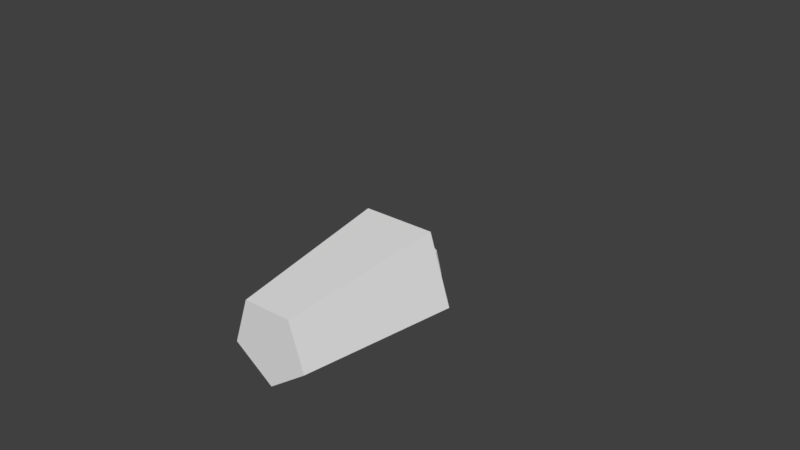 # Source: playerMaleRigged2.blend  (saved by Blender 2.79.0; exported with 4.5.12 LTS)
import bpy
from mathutils import Matrix  # noqa: F401  (used for matrix-valued properties, if any)

bpy.ops.wm.read_factory_settings(use_empty=True)
scene = bpy.context.scene
scene.name = 'Scene'

# ---- collections
col_collection_1 = bpy.data.collections.new('Collection 1'); scene.collection.children.link(col_collection_1)

# ---- materials (node trees are filled in below, after node groups)
mat_modelmaterial = bpy.data.materials.new('ModelMaterial')
mat_modelmaterial.alpha_threshold = 0.0
mat_modelmaterial.use_transparent_shadow = False
mat_modelmaterial.roughness = 0.5

# ---- material node trees

# ---- world
world_world = bpy.data.worlds.new('World'); scene.world = world_world
world_world.color = (0.05088, 0.05088, 0.05088)
world_world.use_sun_shadow = False
world_world.sun_shadow_jitter_overblur = 0.0
world_world.cycles.sampling_method = 'MANUAL'

# ---- meshes
me_icosphere_001 = bpy.data.meshes.new('Icosphere.001')
me_icosphere_001.from_pydata([(6.503, 2.871, 1.773e-07), (-4.98, 4.306, 5.811e-08), (6.503, 0.8871, 2.73), (-4.98, 1.331, 4.095), (6.503, -2.323, 1.687), (-4.98, -3.484, 2.531), (6.503, -2.323, -1.687), (-4.98, -3.484, -2.531), (6.503, 0.8871, -2.73), (-4.98, 1.331, -4.095)], [], [(0, 1, 3, 2), (2, 3, 5, 4), (4, 5, 7, 6), (3, 1, 9, 7, 5), (6, 7, 9, 8), (8, 9, 1, 0), (0, 2, 4, 6, 8)])
_uv = me_icosphere_001.uv_layers.new(name='UVMap')
_uv.uv.foreach_set('vector', [0.3922, 0.9002, 0.4812, 0.9002, 0.4812, 0.9893, 0.3922, 0.9893, 0.3922, 0.9002, 0.4812, 0.9002, 0.4812, 0.9893, 0.3922, 0.9893, 0.3922, 0.9002, 0.4812, 0.9002, 0.4812, 0.9893, 0.3922, 0.9893, 0.4367, 0.9893, 0.479, 0.9585, 0.4629, 0.9087, 0.4105, 0.9087, 0.3944, 0.9585, 0.3922, 0.9002, 0.4812, 0.9002, 0.4812, 0.9893, 0.3922, 0.9893, 0.3922, 0.9002, 0.4812, 0.9002, 0.4812, 0.9893, 0.3922, 0.9893, 0.4367, 0.9893, 0.479, 0.9585, 0.4629, 0.9087, 0.4105, 0.9087, 0.3944, 0.9585])
me_icosphere_001.materials.append(mat_modelmaterial)
me_icosphere_001.use_remesh_preserve_volume = False
me_icosphere_001.use_remesh_preserve_attributes = False
me_icosphere_001.use_mirror_vertex_groups = False
me_icosphere_001.update()
me_icosphere_006 = bpy.data.meshes.new('Icosphere.006')
me_icosphere_006.from_pydata([(0.02154, 0.07041, 0.03615), (5.766, 0.07041, 0.03615), (5.316, -0.3602, -0.5565), (5.316, -0.6263, 0.2625), (5.316, 0.0704, 0.7687), (5.316, 0.7671, 0.2625), (5.316, 0.501, -0.5565), (5.647, -0.3391, 0.1692), (5.647, -0.1827, -0.3122), (5.381, -0.5922, -0.1791), (5.381, 0.0704, -0.6606), (5.647, 0.3235, -0.3122), (5.647, 0.0704, 0.4667), (5.381, -0.3391, 0.5998), (5.647, 0.4799, 0.1692), (5.381, 0.4799, 0.5998), (5.381, 0.733, -0.1791), (4.95, -0.1827, -0.7428), (4.95, 0.3235, -0.7428), (4.95, -0.7486, 0.03615), (4.95, -0.5922, -0.4453), (4.95, -0.1827, 0.8151), (4.95, -0.5922, 0.5176), (4.95, 0.733, 0.5176), (4.95, 0.3235, 0.8151), (4.95, 0.733, -0.4453), (4.95, 0.8894, 0.03615), (0.4785, -0.6263, -0.1902), (0.4785, -0.3602, 0.6288), (0.4785, 0.501, 0.6288), (0.4785, 0.7671, -0.1902), (0.4785, 0.07041, -0.6964), (0.8448, -0.1827, -0.7428), (0.8448, 0.3235, -0.7428), (0.8448, -0.7486, 0.03615), (0.8448, -0.5922, -0.4453), (0.8448, -0.1827, 0.8151), (0.8448, -0.5922, 0.5176), (0.8448, 0.733, 0.5176), (0.8448, 0.3235, 0.8151), (0.8448, 0.733, -0.4453), (0.8448, 0.8894, 0.03615), (0.4142, -0.3391, -0.5275), (0.4142, -0.5922, 0.2515), (0.4142, 0.07041, 0.7329), (0.4142, 0.733, 0.2515), (0.4142, 0.4799, -0.5275), (0.1481, -0.3391, -0.0969), (0.1481, 0.07041, -0.3944), (0.1481, -0.1827, 0.3845), (0.1481, 0.3235, 0.3845), (0.1481, 0.4799, -0.0969), (5.766, 0.07041, 0.03615)], [], [(1, 7, 8), (2, 10, 8), (1, 12, 7), (1, 14, 12), (1, 11, 14), (2, 17, 10), (3, 19, 9), (4, 21, 13), (5, 23, 15), (6, 25, 16), (2, 20, 17), (3, 22, 19), (4, 24, 21), (5, 26, 23), (6, 18, 25), (22, 37, 34, 19), (17, 32, 33, 18), (20, 35, 32, 17), (25, 40, 41, 26), (23, 38, 39, 24), (18, 33, 40, 25), (25, 26, 16), (16, 26, 5), (21, 36, 37, 22), (23, 24, 15), (15, 24, 4), (26, 41, 38, 23), (21, 22, 13), (13, 22, 3), (24, 39, 36, 21), (19, 20, 9), (9, 20, 2), (19, 34, 35, 20), (17, 18, 10), (10, 18, 6), (11, 6, 16), (11, 16, 14), (14, 16, 5), (14, 5, 15), (14, 15, 12), (12, 15, 4), (12, 4, 13), (12, 13, 7), (7, 13, 3), (10, 6, 11), (10, 11, 8), (8, 11, 1), (7, 3, 9), (7, 9, 8), (8, 9, 2), (27, 47, 42), (28, 49, 43), (29, 50, 44), (30, 51, 45), (31, 48, 46), (48, 0, 51), (48, 51, 46), (46, 51, 30), (51, 0, 50), (51, 50, 45), (45, 50, 29), (50, 0, 49), (50, 49, 44), (44, 49, 28), (49, 0, 47), (49, 47, 43), (43, 47, 27), (47, 0, 48), (47, 48, 42), (42, 48, 31), (33, 31, 46), (33, 46, 40), (40, 46, 30), (41, 30, 45), (41, 45, 38), (38, 45, 29), (39, 29, 44), (39, 44, 36), (36, 44, 28), (37, 28, 43), (37, 43, 34), (34, 43, 27), (35, 27, 42), (35, 42, 32), (32, 42, 31), (40, 30, 41), (38, 29, 39), (36, 28, 37), (34, 27, 35), (32, 31, 33)])
_uv = me_icosphere_006.uv_layers.new(name='UVMap')
_uv.uv.foreach_set('vector', [0.04961, 0.6914, 0.04961, 0.6914, 0.04961, 0.6914, 0.04961, 0.6914, 0.04961, 0.6914, 0.04961, 0.6914, 0.04961, 0.6914, 0.04961, 0.6914, 0.04961, 0.6914, 0.04961, 0.6914, 0.04961, 0.6914, 0.04961, 0.6914, 0.04961, 0.6914, 0.04961, 0.6914, 0.04961, 0.6914, 0.04961, 0.6914, 0.04961, 0.6914, 0.04961, 0.6914, 0.04961, 0.6914, 0.04961, 0.6914, 0.04961, 0.6914, 0.04961, 0.6914, 0.04961, 0.6914, 0.04961, 0.6914, 0.04961, 0.6914, 0.04961, 0.6914, 0.04961, 0.6914, 0.04961, 0.6914, 0.04961, 0.6914, 0.04961, 0.6914, 0.04961, 0.6914, 0.04961, 0.6914, 0.04961, 0.6914, 0.04961, 0.6914, 0.04961, 0.6914, 0.04961, 0.6914, 0.04961, 0.6914, 0.04961, 0.6914, 0.04961, 0.6914, 0.04961, 0.6914, 0.04961, 0.6914, 0.04961, 0.6914, 0.04961, 0.6914, 0.04961, 0.6914, 0.04961, 0.6914, 0.04961, 0.6914, 0.04961, 0.6914, 0.04961, 0.6914, 0.04961, 0.6914, 0.04961, 0.6914, 0.04961, 0.6914, 0.04961, 0.6914, 0.04961, 0.6914, 0.04961, 0.6914, 0.04961, 0.6914, 0.04961, 0.6914, 0.04961, 0.6914, 0.04961, 0.6914, 0.04961, 0.6914, 0.04961, 0.6914, 0.04961, 0.6914, 0.04961, 0.6914, 0.04961, 0.6914, 0.04961, 0.6914, 0.04961, 0.6914, 0.04961, 0.6914, 0.04961, 0.6914, 0.04961, 0.6914, 0.04961, 0.6914, 0.04961, 0.6914, 0.04961, 0.6914, 0.04961, 0.6914, 0.04961, 0.6914, 0.04961, 0.6914, 0.04961, 0.6914, 0.04961, 0.6914, 0.04961, 0.6914, 0.04961, 0.6914, 0.04961, 0.6914, 0.04961, 0.6914, 0.04961, 0.6914, 0.04961, 0.6914, 0.04961, 0.6914, 0.04961, 0.6914, 0.04961, 0.6914, 0.04961, 0.6914, 0.04961, 0.6914, 0.04961, 0.6914, 0.04961, 0.6914, 0.04961, 0.6914, 0.04961, 0.6914, 0.04961, 0.6914, 0.04961, 0.6914, 0.04961, 0.6914, 0.04961, 0.6914, 0.04961, 0.6914, 0.04961, 0.6914, 0.04961, 0.6914, 0.04961, 0.6914, 0.04961, 0.6914, 0.04961, 0.6914, 0.04961, 0.6914, 0.04961, 0.6914, 0.04961, 0.6914, 0.04961, 0.6914, 0.04961, 0.6914, 0.04961, 0.6914, 0.04961, 0.6914, 0.04961, 0.6914, 0.04961, 0.6914, 0.04961, 0.6914, 0.04961, 0.6914, 0.04961, 0.6914, 0.04961, 0.6914, 0.04961, 0.6914, 0.04961, 0.6914, 0.04961, 0.6914, 0.04961, 0.6914, 0.04961, 0.6914, 0.04961, 0.6914, 0.04961, 0.6914, 0.04961, 0.6914, 0.04961, 0.6914, 0.04961, 0.6914, 0.04961, 0.6914, 0.04961, 0.6914, 0.04961, 0.6914, 0.04961, 0.6914, 0.04961, 0.6914, 0.04961, 0.6914, 0.04961, 0.6914, 0.04961, 0.6914, 0.04961, 0.6914, 0.04961, 0.6914, 0.04961, 0.6914, 0.04961, 0.6914, 0.04961, 0.6914, 0.04961, 0.6914, 0.04961, 0.6914, 0.04961, 0.6914, 0.04961, 0.6914, 0.04961, 0.6914, 0.04961, 0.6914, 0.04961, 0.6914, 0.04961, 0.6914, 0.04961, 0.6914, 0.04961, 0.6914, 0.04961, 0.6914, 0.04961, 0.6914, 0.04961, 0.6914, 0.04961, 0.6914, 0.04961, 0.6914, 0.04961, 0.6914, 0.04961, 0.6914, 0.04961, 0.6914, 0.04961, 0.6914, 0.04961, 0.6914, 0.04961, 0.6914, 0.04961, 0.6914, 0.04961, 0.6914, 0.04961, 0.6914, 0.04961, 0.6914, 0.04961, 0.6914, 0.04961, 0.6914, 0.04961, 0.6914, 0.04961, 0.6914, 0.04961, 0.6914, 0.04961, 0.6914, 0.04961, 0.6914, 0.04961, 0.6914, 0.04961, 0.6914, 0.04961, 0.6914, 0.04961, 0.6914, 0.04961, 0.6914, 0.04961, 0.6914, 0.04961, 0.6914, 0.04961, 0.6914, 0.04961, 0.6914, 0.04961, 0.6914, 0.04961, 0.6914, 0.04961, 0.6914, 0.04961, 0.6914, 0.04961, 0.6914, 0.04961, 0.6914, 0.04961, 0.6914, 0.04961, 0.6914, 0.04961, 0.6914, 0.04961, 0.6914, 0.04961, 0.6914, 0.04961, 0.6914, 0.04961, 0.6914, 0.04961, 0.6914, 0.04961, 0.6914, 0.04961, 0.6914, 0.04961, 0.6914, 0.04961, 0.6914, 0.04961, 0.6914, 0.04961, 0.6914, 0.04961, 0.6914, 0.04961, 0.6914, 0.04961, 0.6914, 0.04961, 0.6914, 0.04961, 0.6914, 0.04961, 0.6914, 0.04961, 0.6914, 0.04961, 0.6914, 0.04961, 0.6914, 0.04961, 0.6914, 0.04961, 0.6914, 0.04961, 0.6914, 0.04961, 0.6914, 0.04961, 0.6914, 0.04961, 0.6914, 0.04961, 0.6914, 0.04961, 0.6914, 0.04961, 0.6914, 0.04961, 0.6914, 0.04961, 0.6914, 0.04961, 0.6914, 0.04961, 0.6914, 0.04961, 0.6914, 0.04961, 0.6914, 0.04961, 0.6914, 0.04961, 0.6914, 0.04961, 0.6914, 0.04961, 0.6914, 0.04961, 0.6914, 0.04961, 0.6914, 0.04961, 0.6914, 0.04961, 0.6914, 0.04961, 0.6914, 0.04961, 0.6914, 0.04961, 0.6914, 0.04961, 0.6914, 0.04961, 0.6914, 0.04961, 0.6914, 0.04961, 0.6914, 0.04961, 0.6914, 0.04961, 0.6914, 0.04961, 0.6914, 0.04961, 0.6914, 0.04961, 0.6914, 0.04961, 0.6914, 0.04961, 0.6914, 0.04961, 0.6914, 0.04961, 0.6914, 0.04961, 0.6914, 0.04961, 0.6914, 0.04961, 0.6914, 0.04961, 0.6914, 0.04961, 0.6914, 0.04961, 0.6914, 0.04961, 0.6914, 0.04961, 0.6914, 0.04961, 0.6914, 0.04961, 0.6914, 0.04961, 0.6914, 0.04961, 0.6914, 0.04961, 0.6914, 0.04961, 0.6914, 0.04961, 0.6914, 0.04961, 0.6914, 0.04961, 0.6914, 0.04961, 0.6914, 0.04961, 0.6914, 0.04961, 0.6914, 0.04961, 0.6914, 0.04961, 0.6914, 0.04961, 0.6914, 0.04961, 0.6914, 0.04961, 0.6914, 0.04961, 0.6914, 0.04961, 0.6914, 0.04961, 0.6914, 0.04961, 0.6914, 0.04961, 0.6914, 0.04961, 0.6914, 0.04961, 0.6914, 0.04961, 0.6914, 0.04961, 0.6914])
me_icosphere_006.materials.append(mat_modelmaterial)
me_icosphere_006.use_remesh_preserve_volume = False
me_icosphere_006.use_remesh_preserve_attributes = False
me_icosphere_006.use_mirror_vertex_groups = False
me_icosphere_006.update()
me_icosphere_007 = bpy.data.meshes.new('Icosphere.007')
me_icosphere_007.from_pydata([(0.04193, 0.06717, 0.0376), (5.787, 0.06717, 0.0376), (5.334, -0.3634, -0.5551), (5.334, -0.6295, 0.264), (5.334, 0.06717, 0.7702), (5.334, 0.7639, 0.264), (5.334, 0.4978, -0.5551), (5.664, -0.3423, 0.1707), (5.664, -0.1859, -0.3108), (5.398, -0.5954, -0.1777), (5.398, 0.06717, -0.6591), (5.664, 0.3203, -0.3108), (5.664, 0.06717, 0.4682), (5.398, -0.3424, 0.6013), (5.664, 0.4767, 0.1707), (5.398, 0.4767, 0.6013), (5.398, 0.7298, -0.1777), (4.967, -0.1859, -0.7414), (4.967, 0.3203, -0.7414), (4.967, -0.7519, 0.0376), (4.967, -0.5955, -0.4438), (4.967, -0.1859, 0.8166), (4.967, -0.5955, 0.519), (4.967, 0.7298, 0.519), (4.967, 0.3203, 0.8166), (4.967, 0.7298, -0.4438), (4.967, 0.8862, 0.0376), (0.4959, -0.6295, -0.1888), (0.4959, -0.3634, 0.6303), (0.4959, 0.4978, 0.6303), (0.4959, 0.7639, -0.1888), (0.4959, 0.06717, -0.695), (0.8622, -0.1859, -0.7414), (0.8622, 0.3203, -0.7414), (0.8622, -0.7519, 0.0376), (0.8622, -0.5955, -0.4438), (0.8622, -0.1859, 0.8166), (0.8622, -0.5955, 0.519), (0.8622, 0.7298, 0.519), (0.8622, 0.3203, 0.8166), (0.8622, 0.7298, -0.4438), (0.8622, 0.8862, 0.0376), (0.4316, -0.3424, -0.5261), (0.4316, -0.5954, 0.2529), (0.4316, 0.06717, 0.7343), (0.4316, 0.7298, 0.2529), (0.4316, 0.4767, -0.5261), (0.1655, -0.3423, -0.09546), (0.1655, 0.06717, -0.393), (0.1655, -0.1859, 0.386), (0.1655, 0.3203, 0.386), (0.1655, 0.4767, -0.09546)], [], [(1, 7, 8), (2, 10, 8), (1, 12, 7), (1, 14, 12), (1, 11, 14), (2, 17, 10), (3, 19, 9), (4, 21, 13), (5, 23, 15), (6, 25, 16), (2, 20, 17), (3, 22, 19), (4, 24, 21), (5, 26, 23), (6, 18, 25), (22, 37, 34, 19), (17, 32, 33, 18), (20, 35, 32, 17), (25, 40, 41, 26), (23, 38, 39, 24), (18, 33, 40, 25), (25, 26, 16), (16, 26, 5), (21, 36, 37, 22), (23, 24, 15), (15, 24, 4), (26, 41, 38, 23), (21, 22, 13), (13, 22, 3), (24, 39, 36, 21), (19, 20, 9), (9, 20, 2), (19, 34, 35, 20), (17, 18, 10), (10, 18, 6), (11, 6, 16), (11, 16, 14), (14, 16, 5), (14, 5, 15), (14, 15, 12), (12, 15, 4), (12, 4, 13), (12, 13, 7), (7, 13, 3), (10, 6, 11), (10, 11, 8), (8, 11, 1), (7, 3, 9), (7, 9, 8), (8, 9, 2), (27, 47, 42), (28, 49, 43), (29, 50, 44), (30, 51, 45), (31, 48, 46), (48, 0, 51), (48, 51, 46), (46, 51, 30), (51, 0, 50), (51, 50, 45), (45, 50, 29), (50, 0, 49), (50, 49, 44), (44, 49, 28), (49, 0, 47), (49, 47, 43), (43, 47, 27), (47, 0, 48), (47, 48, 42), (42, 48, 31), (33, 31, 46), (33, 46, 40), (40, 46, 30), (41, 30, 45), (41, 45, 38), (38, 45, 29), (39, 29, 44), (39, 44, 36), (36, 44, 28), (37, 28, 43), (37, 43, 34), (34, 43, 27), (35, 27, 42), (35, 42, 32), (32, 42, 31), (40, 30, 41), (38, 29, 39), (36, 28, 37), (34, 27, 35), (32, 31, 33)])
_uv = me_icosphere_007.uv_layers.new(name='UVMap')
_uv.uv.foreach_set('vector', [0.05271, 0.7193, 0.05271, 0.7193, 0.05271, 0.7193, 0.05271, 0.7193, 0.05271, 0.7193, 0.05271, 0.7193, 0.05271, 0.7193, 0.05271, 0.7193, 0.05271, 0.7193, 0.05271, 0.7193, 0.05271, 0.7193, 0.05271, 0.7193, 0.05271, 0.7193, 0.05271, 0.7193, 0.05271, 0.7193, 0.05271, 0.7193, 0.05271, 0.7193, 0.05271, 0.7193, 0.05271, 0.7193, 0.05271, 0.7193, 0.05271, 0.7193, 0.05271, 0.7193, 0.05271, 0.7193, 0.05271, 0.7193, 0.05271, 0.7193, 0.05271, 0.7193, 0.05271, 0.7193, 0.05271, 0.7193, 0.05271, 0.7193, 0.05271, 0.7193, 0.05271, 0.7193, 0.05271, 0.7193, 0.05271, 0.7193, 0.05271, 0.7193, 0.05271, 0.7193, 0.05271, 0.7193, 0.05271, 0.7193, 0.05271, 0.7193, 0.05271, 0.7193, 0.05271, 0.7193, 0.05271, 0.7193, 0.05271, 0.7193, 0.05271, 0.7193, 0.05271, 0.7193, 0.05271, 0.7193, 0.05271, 0.7193, 0.05271, 0.7193, 0.05271, 0.7193, 0.05271, 0.7193, 0.05271, 0.7193, 0.05271, 0.7193, 0.05271, 0.7193, 0.05271, 0.7193, 0.05271, 0.7193, 0.05271, 0.7193, 0.05271, 0.7193, 0.05271, 0.7193, 0.05271, 0.7193, 0.05271, 0.7193, 0.05271, 0.7193, 0.05271, 0.7193, 0.05271, 0.7193, 0.05271, 0.7193, 0.05271, 0.7193, 0.05271, 0.7193, 0.05271, 0.7193, 0.05271, 0.7193, 0.05271, 0.7193, 0.05271, 0.7193, 0.05271, 0.7193, 0.05271, 0.7193, 0.05271, 0.7193, 0.05271, 0.7193, 0.05271, 0.7193, 0.05271, 0.7193, 0.05271, 0.7193, 0.05271, 0.7193, 0.05271, 0.7193, 0.05271, 0.7193, 0.05271, 0.7193, 0.05271, 0.7193, 0.05271, 0.7193, 0.05271, 0.7193, 0.05271, 0.7193, 0.05271, 0.7193, 0.05271, 0.7193, 0.05271, 0.7193, 0.05271, 0.7193, 0.05271, 0.7193, 0.05271, 0.7193, 0.05271, 0.7193, 0.05271, 0.7193, 0.05271, 0.7193, 0.05271, 0.7193, 0.05271, 0.7193, 0.05271, 0.7193, 0.05271, 0.7193, 0.05271, 0.7193, 0.05271, 0.7193, 0.05271, 0.7193, 0.05271, 0.7193, 0.05271, 0.7193, 0.05271, 0.7193, 0.05271, 0.7193, 0.05271, 0.7193, 0.05271, 0.7193, 0.05271, 0.7193, 0.05271, 0.7193, 0.05271, 0.7193, 0.05271, 0.7193, 0.05271, 0.7193, 0.05271, 0.7193, 0.05271, 0.7193, 0.05271, 0.7193, 0.05271, 0.7193, 0.05271, 0.7193, 0.05271, 0.7193, 0.05271, 0.7193, 0.05271, 0.7193, 0.05271, 0.7193, 0.05271, 0.7193, 0.05271, 0.7193, 0.05271, 0.7193, 0.05271, 0.7193, 0.05271, 0.7193, 0.05271, 0.7193, 0.05271, 0.7193, 0.05271, 0.7193, 0.05271, 0.7193, 0.05271, 0.7193, 0.05271, 0.7193, 0.05271, 0.7193, 0.05271, 0.7193, 0.05271, 0.7193, 0.05271, 0.7193, 0.05271, 0.7193, 0.05271, 0.7193, 0.05271, 0.7193, 0.05271, 0.7193, 0.05271, 0.7193, 0.05271, 0.7193, 0.05271, 0.7193, 0.05271, 0.7193, 0.05271, 0.7193, 0.05271, 0.7193, 0.05271, 0.7193, 0.05271, 0.7193, 0.05271, 0.7193, 0.05271, 0.7193, 0.05271, 0.7193, 0.05271, 0.7193, 0.05271, 0.7193, 0.05271, 0.7193, 0.05271, 0.7193, 0.05271, 0.7193, 0.05271, 0.7193, 0.05271, 0.7193, 0.05271, 0.7193, 0.05271, 0.7193, 0.05271, 0.7193, 0.05271, 0.7193, 0.05271, 0.7193, 0.05271, 0.7193, 0.05271, 0.7193, 0.05271, 0.7193, 0.05271, 0.7193, 0.05271, 0.7193, 0.05271, 0.7193, 0.05271, 0.7193, 0.05271, 0.7193, 0.05271, 0.7193, 0.05271, 0.7193, 0.05271, 0.7193, 0.05271, 0.7193, 0.05271, 0.7193, 0.05271, 0.7193, 0.05271, 0.7193, 0.05271, 0.7193, 0.05271, 0.7193, 0.05271, 0.7193, 0.05271, 0.7193, 0.05271, 0.7193, 0.05271, 0.7193, 0.05271, 0.7193, 0.05271, 0.7193, 0.05271, 0.7193, 0.05271, 0.7193, 0.05271, 0.7193, 0.05271, 0.7193, 0.05271, 0.7193, 0.05271, 0.7193, 0.05271, 0.7193, 0.05271, 0.7193, 0.05271, 0.7193, 0.05271, 0.7193, 0.05271, 0.7193, 0.05271, 0.7193, 0.05271, 0.7193, 0.05271, 0.7193, 0.05271, 0.7193, 0.05271, 0.7193, 0.05271, 0.7193, 0.05271, 0.7193, 0.05271, 0.7193, 0.05271, 0.7193, 0.05271, 0.7193, 0.05271, 0.7193, 0.05271, 0.7193, 0.05271, 0.7193, 0.05271, 0.7193, 0.05271, 0.7193, 0.05271, 0.7193, 0.05271, 0.7193, 0.05271, 0.7193, 0.05271, 0.7193, 0.05271, 0.7193, 0.05271, 0.7193, 0.05271, 0.7193, 0.05271, 0.7193, 0.05271, 0.7193, 0.05271, 0.7193, 0.05271, 0.7193, 0.05271, 0.7193, 0.05271, 0.7193, 0.05271, 0.7193, 0.05271, 0.7193, 0.05271, 0.7193, 0.05271, 0.7193, 0.05271, 0.7193, 0.05271, 0.7193, 0.05271, 0.7193, 0.05271, 0.7193, 0.05271, 0.7193, 0.05271, 0.7193, 0.05271, 0.7193, 0.05271, 0.7193, 0.05271, 0.7193, 0.05271, 0.7193, 0.05271, 0.7193, 0.05271, 0.7193, 0.05271, 0.7193, 0.05271, 0.7193, 0.05271, 0.7193, 0.05271, 0.7193, 0.05271, 0.7193, 0.05271, 0.7193, 0.05271, 0.7193, 0.05271, 0.7193, 0.05271, 0.7193, 0.05271, 0.7193, 0.05271, 0.7193, 0.05271, 0.7193, 0.05271, 0.7193, 0.05271, 0.7193, 0.05271, 0.7193, 0.05271, 0.7193, 0.05271, 0.7193, 0.05271, 0.7193, 0.05271, 0.7193, 0.05271, 0.7193, 0.05271, 0.7193, 0.05271, 0.7193, 0.05271, 0.7193, 0.05271, 0.7193, 0.05271, 0.7193, 0.05271, 0.7193, 0.05271, 0.7193, 0.05271, 0.7193, 0.05271, 0.7193, 0.05271, 0.7193, 0.05271, 0.7193, 0.05271, 0.7193, 0.05271, 0.7193, 0.05271, 0.7193, 0.05271, 0.7193, 0.05271, 0.7193, 0.05271, 0.7193, 0.05271, 0.7193, 0.05271, 0.7193, 0.05271, 0.7193])
me_icosphere_007.materials.append(mat_modelmaterial)
me_icosphere_007.use_remesh_preserve_volume = False
me_icosphere_007.use_remesh_preserve_attributes = False
me_icosphere_007.use_mirror_vertex_groups = False
me_icosphere_007.update()
me_icosphere_008 = bpy.data.meshes.new('Icosphere.008')
me_icosphere_008.from_pydata([(0.02154, 0.07041, -0.03616), (5.766, 0.07041, -0.03615), (5.316, -0.3602, 0.5565), (5.316, -0.6263, -0.2625), (5.316, 0.0704, -0.7687), (5.316, 0.7671, -0.2625), (5.316, 0.501, 0.5565), (5.647, -0.3391, -0.1692), (5.647, -0.1827, 0.3122), (5.381, -0.5922, 0.1791), (5.381, 0.0704, 0.6606), (5.647, 0.3235, 0.3122), (5.647, 0.0704, -0.4667), (5.381, -0.3391, -0.5998), (5.647, 0.4799, -0.1692), (5.381, 0.4799, -0.5998), (5.381, 0.733, 0.1791), (4.95, -0.1827, 0.7428), (4.95, 0.3235, 0.7428), (4.95, -0.7486, -0.03615), (4.95, -0.5922, 0.4453), (4.95, -0.1827, -0.8151), (4.95, -0.5922, -0.5176), (4.95, 0.733, -0.5176), (4.95, 0.3235, -0.8151), (4.95, 0.733, 0.4453), (4.95, 0.8894, -0.03615), (0.4785, -0.6263, 0.1902), (0.4785, -0.3602, -0.6288), (0.4785, 0.501, -0.6288), (0.4785, 0.7671, 0.1902), (0.4785, 0.07041, 0.6964), (0.8448, -0.1827, 0.7428), (0.8448, 0.3235, 0.7428), (0.8448, -0.7486, -0.03616), (0.8448, -0.5922, 0.4453), (0.8448, -0.1827, -0.8151), (0.8448, -0.5922, -0.5176), (0.8448, 0.733, -0.5176), (0.8448, 0.3235, -0.8151), (0.8448, 0.733, 0.4453), (0.8448, 0.8894, -0.03616), (0.4142, -0.3391, 0.5275), (0.4142, -0.5922, -0.2515), (0.4142, 0.07041, -0.7329), (0.4142, 0.733, -0.2515), (0.4142, 0.4799, 0.5275), (0.1481, -0.3391, 0.0969), (0.1481, 0.07041, 0.3944), (0.1481, -0.1827, -0.3845), (0.1481, 0.3235, -0.3845), (0.1481, 0.4799, 0.0969), (5.766, 0.07041, -0.03616)], [], [(1, 8, 7), (2, 8, 10), (1, 7, 12), (1, 12, 14), (1, 14, 11), (2, 10, 17), (3, 9, 19), (4, 13, 21), (5, 15, 23), (6, 16, 25), (2, 17, 20), (3, 19, 22), (4, 21, 24), (5, 23, 26), (6, 25, 18), (22, 19, 34, 37), (17, 18, 33, 32), (20, 17, 32, 35), (25, 26, 41, 40), (23, 24, 39, 38), (18, 25, 40, 33), (25, 16, 26), (16, 5, 26), (21, 22, 37, 36), (23, 15, 24), (15, 4, 24), (26, 23, 38, 41), (21, 13, 22), (13, 3, 22), (24, 21, 36, 39), (19, 9, 20), (9, 2, 20), (19, 20, 35, 34), (17, 10, 18), (10, 6, 18), (11, 16, 6), (11, 14, 16), (14, 5, 16), (14, 15, 5), (14, 12, 15), (12, 4, 15), (12, 13, 4), (12, 7, 13), (7, 3, 13), (10, 11, 6), (10, 8, 11), (8, 1, 11), (7, 9, 3), (7, 8, 9), (8, 2, 9), (27, 42, 47), (28, 43, 49), (29, 44, 50), (30, 45, 51), (31, 46, 48), (48, 51, 0), (48, 46, 51), (46, 30, 51), (51, 50, 0), (51, 45, 50), (45, 29, 50), (50, 49, 0), (50, 44, 49), (44, 28, 49), (49, 47, 0), (49, 43, 47), (43, 27, 47), (47, 48, 0), (47, 42, 48), (42, 31, 48), (33, 46, 31), (33, 40, 46), (40, 30, 46), (41, 45, 30), (41, 38, 45), (38, 29, 45), (39, 44, 29), (39, 36, 44), (36, 28, 44), (37, 43, 28), (37, 34, 43), (34, 27, 43), (35, 42, 27), (35, 32, 42), (32, 31, 42), (40, 41, 30), (38, 39, 29), (36, 37, 28), (34, 35, 27), (32, 33, 31)])
_uv = me_icosphere_008.uv_layers.new(name='UVMap')
_uv.uv.foreach_set('vector', [0.04961, 0.679, 0.04961, 0.679, 0.04961, 0.679, 0.04961, 0.679, 0.04961, 0.679, 0.04961, 0.679, 0.04961, 0.679, 0.04961, 0.679, 0.04961, 0.679, 0.04961, 0.679, 0.04961, 0.679, 0.04961, 0.679, 0.04961, 0.679, 0.04961, 0.679, 0.04961, 0.679, 0.04961, 0.679, 0.04961, 0.679, 0.04961, 0.679, 0.04961, 0.679, 0.04961, 0.679, 0.04961, 0.679, 0.04961, 0.679, 0.04961, 0.679, 0.04961, 0.679, 0.04961, 0.679, 0.04961, 0.679, 0.04961, 0.679, 0.04961, 0.679, 0.04961, 0.679, 0.04961, 0.679, 0.04961, 0.679, 0.04961, 0.679, 0.04961, 0.679, 0.04961, 0.679, 0.04961, 0.679, 0.04961, 0.679, 0.04961, 0.679, 0.04961, 0.679, 0.04961, 0.679, 0.04961, 0.679, 0.04961, 0.679, 0.04961, 0.679, 0.04961, 0.679, 0.04961, 0.679, 0.04961, 0.679, 0.04961, 0.679, 0.04961, 0.679, 0.04961, 0.679, 0.04961, 0.679, 0.04961, 0.679, 0.04961, 0.679, 0.04961, 0.679, 0.04961, 0.679, 0.04961, 0.679, 0.04961, 0.679, 0.04961, 0.679, 0.04961, 0.679, 0.04961, 0.679, 0.04961, 0.679, 0.04961, 0.679, 0.04961, 0.679, 0.04961, 0.679, 0.04961, 0.679, 0.04961, 0.679, 0.04961, 0.679, 0.04961, 0.679, 0.04961, 0.679, 0.04961, 0.679, 0.04961, 0.679, 0.04961, 0.679, 0.04961, 0.679, 0.04961, 0.679, 0.04961, 0.679, 0.04961, 0.679, 0.04961, 0.679, 0.04961, 0.679, 0.04961, 0.679, 0.04961, 0.679, 0.04961, 0.679, 0.04961, 0.679, 0.04961, 0.679, 0.04961, 0.679, 0.04961, 0.679, 0.04961, 0.679, 0.04961, 0.679, 0.04961, 0.679, 0.04961, 0.679, 0.04961, 0.679, 0.04961, 0.679, 0.04961, 0.679, 0.04961, 0.679, 0.04961, 0.679, 0.04961, 0.679, 0.04961, 0.679, 0.04961, 0.679, 0.04961, 0.679, 0.04961, 0.679, 0.04961, 0.679, 0.04961, 0.679, 0.04961, 0.679, 0.04961, 0.679, 0.04961, 0.679, 0.04961, 0.679, 0.04961, 0.679, 0.04961, 0.679, 0.04961, 0.679, 0.04961, 0.679, 0.04961, 0.679, 0.04961, 0.679, 0.04961, 0.679, 0.04961, 0.679, 0.04961, 0.679, 0.04961, 0.679, 0.04961, 0.679, 0.04961, 0.679, 0.04961, 0.679, 0.04961, 0.679, 0.04961, 0.679, 0.04961, 0.679, 0.04961, 0.679, 0.04961, 0.679, 0.04961, 0.679, 0.04961, 0.679, 0.04961, 0.679, 0.04961, 0.679, 0.04961, 0.679, 0.04961, 0.679, 0.04961, 0.679, 0.04961, 0.679, 0.04961, 0.679, 0.04961, 0.679, 0.04961, 0.679, 0.04961, 0.679, 0.04961, 0.679, 0.04961, 0.679, 0.04961, 0.679, 0.04961, 0.679, 0.04961, 0.679, 0.04961, 0.679, 0.04961, 0.679, 0.04961, 0.679, 0.04961, 0.679, 0.04961, 0.679, 0.04961, 0.679, 0.04961, 0.679, 0.04961, 0.679, 0.04961, 0.679, 0.04961, 0.679, 0.04961, 0.679, 0.04961, 0.679, 0.04961, 0.679, 0.04961, 0.679, 0.04961, 0.679, 0.04961, 0.679, 0.04961, 0.679, 0.04961, 0.679, 0.04961, 0.679, 0.04961, 0.679, 0.04961, 0.679, 0.04961, 0.679, 0.04961, 0.679, 0.04961, 0.679, 0.04961, 0.679, 0.04961, 0.679, 0.04961, 0.679, 0.04961, 0.679, 0.04961, 0.679, 0.04961, 0.679, 0.04961, 0.679, 0.04961, 0.679, 0.04961, 0.679, 0.04961, 0.679, 0.04961, 0.679, 0.04961, 0.679, 0.04961, 0.679, 0.04961, 0.679, 0.04961, 0.679, 0.04961, 0.679, 0.04961, 0.679, 0.04961, 0.679, 0.04961, 0.679, 0.04961, 0.679, 0.04961, 0.679, 0.04961, 0.679, 0.04961, 0.679, 0.04961, 0.679, 0.04961, 0.679, 0.04961, 0.679, 0.04961, 0.679, 0.04961, 0.679, 0.04961, 0.679, 0.04961, 0.679, 0.04961, 0.679, 0.04961, 0.679, 0.04961, 0.679, 0.04961, 0.679, 0.04961, 0.679, 0.04961, 0.679, 0.04961, 0.679, 0.04961, 0.679, 0.04961, 0.679, 0.04961, 0.679, 0.04961, 0.679, 0.04961, 0.679, 0.04961, 0.679, 0.04961, 0.679, 0.04961, 0.679, 0.04961, 0.679, 0.04961, 0.679, 0.04961, 0.679, 0.04961, 0.679, 0.04961, 0.679, 0.04961, 0.679, 0.04961, 0.679, 0.04961, 0.679, 0.04961, 0.679, 0.04961, 0.679, 0.04961, 0.679, 0.04961, 0.679, 0.04961, 0.679, 0.04961, 0.679, 0.04961, 0.679, 0.04961, 0.679, 0.04961, 0.679, 0.04961, 0.679, 0.04961, 0.679, 0.04961, 0.679, 0.04961, 0.679, 0.04961, 0.679, 0.04961, 0.679, 0.04961, 0.679, 0.04961, 0.679, 0.04961, 0.679, 0.04961, 0.679, 0.04961, 0.679, 0.04961, 0.679, 0.04961, 0.679, 0.04961, 0.679, 0.04961, 0.679, 0.04961, 0.679, 0.04961, 0.679, 0.04961, 0.679, 0.04961, 0.679, 0.04961, 0.679, 0.04961, 0.679, 0.04961, 0.679, 0.04961, 0.679, 0.04961, 0.679, 0.04961, 0.679, 0.04961, 0.679, 0.04961, 0.679, 0.04961, 0.679, 0.04961, 0.679, 0.04961, 0.679, 0.04961, 0.679, 0.04961, 0.679, 0.04961, 0.679, 0.04961, 0.679, 0.04961, 0.679, 0.04961, 0.679, 0.04961, 0.679, 0.04961, 0.679, 0.04961, 0.679, 0.04961, 0.679, 0.04961, 0.679, 0.04961, 0.679, 0.04961, 0.679, 0.04961, 0.679, 0.04961, 0.679, 0.04961, 0.679, 0.04961, 0.679, 0.04961, 0.679, 0.04961, 0.679, 0.04961, 0.679, 0.04961, 0.679, 0.04961, 0.679, 0.04961, 0.679, 0.04961, 0.679, 0.04961, 0.679, 0.04961, 0.679])
me_icosphere_008.materials.append(mat_modelmaterial)
me_icosphere_008.use_remesh_preserve_volume = False
me_icosphere_008.use_remesh_preserve_attributes = False
me_icosphere_008.use_mirror_vertex_groups = False
me_icosphere_008.update()
me_icosphere_016 = bpy.data.meshes.new('Icosphere.016')
me_icosphere_016.from_pydata([(0.04195, 0.08476, -0.0376), (5.787, 0.08476, -0.03759), (5.334, -0.3458, 0.5551), (5.334, -0.612, -0.264), (5.334, 0.08476, -0.7702), (5.334, 0.7815, -0.264), (5.334, 0.5153, 0.5551), (5.664, -0.3248, -0.1707), (5.664, -0.1683, 0.3108), (5.398, -0.5779, 0.1777), (5.398, 0.08476, 0.6591), (5.664, 0.3379, 0.3108), (5.664, 0.08476, -0.4682), (5.398, -0.3248, -0.6013), (5.664, 0.4943, -0.1707), (5.398, 0.4943, -0.6013), (5.398, 0.7474, 0.1777), (4.968, -0.1683, 0.7414), (4.968, 0.3379, 0.7414), (4.968, -0.7343, -0.0376), (4.968, -0.5779, 0.4438), (4.968, -0.1683, -0.8166), (4.968, -0.5779, -0.519), (4.968, 0.7474, -0.519), (4.968, 0.3379, -0.8166), (4.968, 0.7474, 0.4438), (4.968, 0.9038, -0.03759), (0.496, -0.612, 0.1888), (0.496, -0.3458, -0.6303), (0.496, 0.5153, -0.6303), (0.496, 0.7815, 0.1888), (0.496, 0.08476, 0.695), (0.8622, -0.1683, 0.7414), (0.8622, 0.3379, 0.7414), (0.8622, -0.7343, -0.0376), (0.8622, -0.5779, 0.4438), (0.8622, -0.1683, -0.8166), (0.8622, -0.5779, -0.519), (0.8622, 0.7474, -0.519), (0.8622, 0.3379, -0.8166), (0.8622, 0.7474, 0.4438), (0.8622, 0.9038, -0.0376), (0.4316, -0.3248, 0.5261), (0.4316, -0.5779, -0.2529), (0.4316, 0.08476, -0.7343), (0.4316, 0.7474, -0.2529), (0.4316, 0.4943, 0.5261), (0.1655, -0.3248, 0.09546), (0.1655, 0.08476, 0.393), (0.1655, -0.1683, -0.386), (0.1655, 0.3379, -0.386), (0.1655, 0.4943, 0.09546)], [], [(1, 8, 7), (2, 8, 10), (1, 7, 12), (1, 12, 14), (1, 14, 11), (2, 10, 17), (3, 9, 19), (4, 13, 21), (5, 15, 23), (6, 16, 25), (2, 17, 20), (3, 19, 22), (4, 21, 24), (5, 23, 26), (6, 25, 18), (22, 19, 34, 37), (17, 18, 33, 32), (20, 17, 32, 35), (25, 26, 41, 40), (23, 24, 39, 38), (18, 25, 40, 33), (25, 16, 26), (16, 5, 26), (21, 22, 37, 36), (23, 15, 24), (15, 4, 24), (26, 23, 38, 41), (21, 13, 22), (13, 3, 22), (24, 21, 36, 39), (19, 9, 20), (9, 2, 20), (19, 20, 35, 34), (17, 10, 18), (10, 6, 18), (11, 16, 6), (11, 14, 16), (14, 5, 16), (14, 15, 5), (14, 12, 15), (12, 4, 15), (12, 13, 4), (12, 7, 13), (7, 3, 13), (10, 11, 6), (10, 8, 11), (8, 1, 11), (7, 9, 3), (7, 8, 9), (8, 2, 9), (27, 42, 47), (28, 43, 49), (29, 44, 50), (30, 45, 51), (31, 46, 48), (48, 51, 0), (48, 46, 51), (46, 30, 51), (51, 50, 0), (51, 45, 50), (45, 29, 50), (50, 49, 0), (50, 44, 49), (44, 28, 49), (49, 47, 0), (49, 43, 47), (43, 27, 47), (47, 48, 0), (47, 42, 48), (42, 31, 48), (33, 46, 31), (33, 40, 46), (40, 30, 46), (41, 45, 30), (41, 38, 45), (38, 29, 45), (39, 44, 29), (39, 36, 44), (36, 28, 44), (37, 43, 28), (37, 34, 43), (34, 27, 43), (35, 42, 27), (35, 32, 42), (32, 31, 42), (40, 41, 30), (38, 39, 29), (36, 37, 28), (34, 35, 27), (32, 33, 31)])
_uv = me_icosphere_016.uv_layers.new(name='UVMap')
_uv.uv.foreach_set('vector', [0.07751, 0.6883, 0.07751, 0.6883, 0.07751, 0.6883, 0.07751, 0.6883, 0.07751, 0.6883, 0.07751, 0.6883, 0.07751, 0.6883, 0.07751, 0.6883, 0.07751, 0.6883, 0.07751, 0.6883, 0.07751, 0.6883, 0.07751, 0.6883, 0.07751, 0.6883, 0.07751, 0.6883, 0.07751, 0.6883, 0.07751, 0.6883, 0.07751, 0.6883, 0.07751, 0.6883, 0.07751, 0.6883, 0.07751, 0.6883, 0.07751, 0.6883, 0.07751, 0.6883, 0.07751, 0.6883, 0.07751, 0.6883, 0.07751, 0.6883, 0.07751, 0.6883, 0.07751, 0.6883, 0.07751, 0.6883, 0.07751, 0.6883, 0.07751, 0.6883, 0.07751, 0.6883, 0.07751, 0.6883, 0.07751, 0.6883, 0.07751, 0.6883, 0.07751, 0.6883, 0.07751, 0.6883, 0.07751, 0.6883, 0.07751, 0.6883, 0.07751, 0.6883, 0.07751, 0.6883, 0.07751, 0.6883, 0.07751, 0.6883, 0.07751, 0.6883, 0.07751, 0.6883, 0.07751, 0.6883, 0.07751, 0.6883, 0.07751, 0.6883, 0.07751, 0.6883, 0.07751, 0.6883, 0.07751, 0.6883, 0.07751, 0.6883, 0.07751, 0.6883, 0.07751, 0.6883, 0.07751, 0.6883, 0.07751, 0.6883, 0.07751, 0.6883, 0.07751, 0.6883, 0.07751, 0.6883, 0.07751, 0.6883, 0.07751, 0.6883, 0.07751, 0.6883, 0.07751, 0.6883, 0.07751, 0.6883, 0.07751, 0.6883, 0.07751, 0.6883, 0.07751, 0.6883, 0.07751, 0.6883, 0.07751, 0.6883, 0.07751, 0.6883, 0.07751, 0.6883, 0.07751, 0.6883, 0.07751, 0.6883, 0.07751, 0.6883, 0.07751, 0.6883, 0.07751, 0.6883, 0.07751, 0.6883, 0.07751, 0.6883, 0.07751, 0.6883, 0.07751, 0.6883, 0.07751, 0.6883, 0.07751, 0.6883, 0.07751, 0.6883, 0.07751, 0.6883, 0.07751, 0.6883, 0.07751, 0.6883, 0.07751, 0.6883, 0.07751, 0.6883, 0.07751, 0.6883, 0.07751, 0.6883, 0.07751, 0.6883, 0.07751, 0.6883, 0.07751, 0.6883, 0.07751, 0.6883, 0.07751, 0.6883, 0.07751, 0.6883, 0.07751, 0.6883, 0.07751, 0.6883, 0.07751, 0.6883, 0.07751, 0.6883, 0.07751, 0.6883, 0.07751, 0.6883, 0.07751, 0.6883, 0.07751, 0.6883, 0.07751, 0.6883, 0.07751, 0.6883, 0.07751, 0.6883, 0.07751, 0.6883, 0.07751, 0.6883, 0.07751, 0.6883, 0.07751, 0.6883, 0.07751, 0.6883, 0.07751, 0.6883, 0.07751, 0.6883, 0.07751, 0.6883, 0.07751, 0.6883, 0.07751, 0.6883, 0.07751, 0.6883, 0.07751, 0.6883, 0.07751, 0.6883, 0.07751, 0.6883, 0.07751, 0.6883, 0.07751, 0.6883, 0.07751, 0.6883, 0.07751, 0.6883, 0.07751, 0.6883, 0.07751, 0.6883, 0.07751, 0.6883, 0.07751, 0.6883, 0.07751, 0.6883, 0.07751, 0.6883, 0.07751, 0.6883, 0.07751, 0.6883, 0.07751, 0.6883, 0.07751, 0.6883, 0.07751, 0.6883, 0.07751, 0.6883, 0.07751, 0.6883, 0.07751, 0.6883, 0.07751, 0.6883, 0.07751, 0.6883, 0.07751, 0.6883, 0.07751, 0.6883, 0.07751, 0.6883, 0.07751, 0.6883, 0.07751, 0.6883, 0.07751, 0.6883, 0.07751, 0.6883, 0.07751, 0.6883, 0.07751, 0.6883, 0.07751, 0.6883, 0.07751, 0.6883, 0.07751, 0.6883, 0.07751, 0.6883, 0.07751, 0.6883, 0.07751, 0.6883, 0.07751, 0.6883, 0.07751, 0.6883, 0.07751, 0.6883, 0.07751, 0.6883, 0.07751, 0.6883, 0.07751, 0.6883, 0.07751, 0.6883, 0.07751, 0.6883, 0.07751, 0.6883, 0.07751, 0.6883, 0.07751, 0.6883, 0.07751, 0.6883, 0.07751, 0.6883, 0.07751, 0.6883, 0.07751, 0.6883, 0.07751, 0.6883, 0.07751, 0.6883, 0.07751, 0.6883, 0.07751, 0.6883, 0.07751, 0.6883, 0.07751, 0.6883, 0.07751, 0.6883, 0.07751, 0.6883, 0.07751, 0.6883, 0.07751, 0.6883, 0.07751, 0.6883, 0.07751, 0.6883, 0.07751, 0.6883, 0.07751, 0.6883, 0.07751, 0.6883, 0.07751, 0.6883, 0.07751, 0.6883, 0.07751, 0.6883, 0.07751, 0.6883, 0.07751, 0.6883, 0.07751, 0.6883, 0.07751, 0.6883, 0.07751, 0.6883, 0.07751, 0.6883, 0.07751, 0.6883, 0.07751, 0.6883, 0.07751, 0.6883, 0.07751, 0.6883, 0.07751, 0.6883, 0.07751, 0.6883, 0.07751, 0.6883, 0.07751, 0.6883, 0.07751, 0.6883, 0.07751, 0.6883, 0.07751, 0.6883, 0.07751, 0.6883, 0.07751, 0.6883, 0.07751, 0.6883, 0.07751, 0.6883, 0.07751, 0.6883, 0.07751, 0.6883, 0.07751, 0.6883, 0.07751, 0.6883, 0.07751, 0.6883, 0.07751, 0.6883, 0.07751, 0.6883, 0.07751, 0.6883, 0.07751, 0.6883, 0.07751, 0.6883, 0.07751, 0.6883, 0.07751, 0.6883, 0.07751, 0.6883, 0.07751, 0.6883, 0.07751, 0.6883, 0.07751, 0.6883, 0.07751, 0.6883, 0.07751, 0.6883, 0.07751, 0.6883, 0.07751, 0.6883, 0.07751, 0.6883, 0.07751, 0.6883, 0.07751, 0.6883, 0.07751, 0.6883, 0.07751, 0.6883, 0.07751, 0.6883, 0.07751, 0.6883, 0.07751, 0.6883, 0.07751, 0.6883, 0.07751, 0.6883, 0.07751, 0.6883, 0.07751, 0.6883, 0.07751, 0.6883, 0.07751, 0.6883, 0.07751, 0.6883, 0.07751, 0.6883, 0.07751, 0.6883, 0.07751, 0.6883, 0.07751, 0.6883, 0.07751, 0.6883, 0.07751, 0.6883, 0.07751, 0.6883, 0.07751, 0.6883, 0.07751, 0.6883, 0.07751, 0.6883, 0.07751, 0.6883, 0.07751, 0.6883, 0.07751, 0.6883, 0.07751, 0.6883, 0.07751, 0.6883, 0.07751, 0.6883, 0.07751, 0.6883, 0.07751, 0.6883, 0.07751, 0.6883, 0.07751, 0.6883, 0.07751, 0.6883, 0.07751, 0.6883, 0.07751, 0.6883, 0.07751, 0.6883, 0.07751, 0.6883, 0.07751, 0.6883, 0.07751, 0.6883, 0.07751, 0.6883, 0.07751, 0.6883, 0.07751, 0.6883, 0.07751, 0.6883, 0.07751, 0.6883, 0.07751, 0.6883, 0.07751, 0.6883, 0.07751, 0.6883, 0.07751, 0.6883])
me_icosphere_016.materials.append(mat_modelmaterial)
me_icosphere_016.use_remesh_preserve_volume = False
me_icosphere_016.use_remesh_preserve_attributes = False
me_icosphere_016.use_mirror_vertex_groups = False
me_icosphere_016.update()
me_icosphere_004 = bpy.data.meshes.new('Icosphere.004')
me_icosphere_004.from_pydata([(0.1874, 0.0704, -5.645), (0.1874, 0.0704, -5.645), (0.1922, 0.0704, -5.645), (-0.4866, -0.3602, -5.188), (0.3324, -0.6263, -5.188), (0.8386, 0.0704, -5.188), (0.3324, 0.7671, -5.188), (-0.4866, 0.501, -5.188), (0.2391, -0.3391, -5.519), (-0.2423, -0.1827, -5.519), (-0.1093, -0.5922, -5.252), (-0.5907, 0.0704, -5.252), (-0.2423, 0.3235, -5.519), (0.5366, 0.0704, -5.519), (0.6697, -0.3391, -5.252), (0.2391, 0.4799, -5.519), (0.6697, 0.4799, -5.252), (-0.1093, 0.733, -5.252), (-0.6729, -0.1827, -4.822), (-0.6729, 0.3235, -4.822), (0.106, -0.7486, -4.822), (-0.3754, -0.5922, -4.822), (0.885, -0.1827, -4.822), (0.5875, -0.5922, -4.822), (0.5875, 0.733, -4.822), (0.885, 0.3235, -4.822), (-0.3754, 0.733, -4.822), (0.106, 0.8894, -4.822), (-0.1203, -0.6263, -0.3503), (0.6987, -0.3602, -0.3503), (0.6987, 0.501, -0.3503), (-0.1203, 0.7671, -0.3503), (-0.6265, 0.0704, -0.3503), (0.106, 0.0704, 0.1025), (-0.6729, -0.1827, -0.7166), (-0.6729, 0.3235, -0.7166), (0.106, -0.7486, -0.7166), (-0.3754, -0.5922, -0.7166), (0.885, -0.1827, -0.7166), (0.5875, -0.5922, -0.7166), (0.5875, 0.733, -0.7166), (0.885, 0.3235, -0.7166), (-0.3754, 0.733, -0.7166), (0.106, 0.8894, -0.7166), (-0.4576, -0.3391, -0.286), (0.3213, -0.5922, -0.286), (0.8028, 0.0704, -0.286), (0.3213, 0.733, -0.286), (-0.4576, 0.4799, -0.286), (-0.02701, -0.3391, -0.01985), (-0.3245, 0.0704, -0.01985), (0.4544, -0.1827, -0.01985), (0.4544, 0.3235, -0.01985), (-0.02701, 0.4799, -0.01985)], [], [(2, 8, 9), (3, 11, 9), (2, 13, 8), (2, 15, 13), (2, 12, 15), (3, 18, 11), (4, 20, 10), (5, 22, 14), (6, 24, 16), (7, 26, 17), (3, 21, 18), (4, 23, 20), (5, 25, 22), (6, 27, 24), (7, 19, 26), (23, 39, 36, 20), (18, 34, 35, 19), (21, 37, 34, 18), (26, 42, 43, 27), (24, 40, 41, 25), (19, 35, 42, 26), (26, 27, 17), (17, 27, 6), (22, 38, 39, 23), (24, 25, 16), (16, 25, 5), (27, 43, 40, 24), (22, 23, 14), (14, 23, 4), (25, 41, 38, 22), (20, 21, 10), (10, 21, 3), (20, 36, 37, 21), (18, 19, 11), (11, 19, 7), (12, 7, 17), (12, 17, 15), (15, 17, 6), (15, 6, 16), (15, 16, 13), (13, 16, 5), (13, 5, 14), (13, 14, 8), (8, 14, 4), (11, 7, 12), (11, 12, 9), (9, 12, 2), (8, 4, 10), (8, 10, 9), (9, 10, 3), (28, 49, 44), (29, 51, 45), (30, 52, 46), (31, 53, 47), (32, 50, 48), (50, 33, 53), (50, 53, 48), (48, 53, 31), (53, 33, 52), (53, 52, 47), (47, 52, 30), (52, 33, 51), (52, 51, 46), (46, 51, 29), (51, 33, 49), (51, 49, 45), (45, 49, 28), (49, 33, 50), (49, 50, 44), (44, 50, 32), (35, 32, 48), (35, 48, 42), (42, 48, 31), (43, 31, 47), (43, 47, 40), (40, 47, 30), (41, 30, 46), (41, 46, 38), (38, 46, 29), (39, 29, 45), (39, 45, 36), (36, 45, 28), (37, 28, 44), (37, 44, 34), (34, 44, 32), (42, 31, 43), (40, 30, 41), (38, 29, 39), (36, 28, 37), (34, 32, 35)])
_uv = me_icosphere_004.uv_layers.new(name='UVMap')
_uv.uv.foreach_set('vector', [0.4124, 0.9487, 0.4124, 0.9487, 0.4124, 0.9487, 0.4124, 0.9487, 0.4124, 0.9487, 0.4124, 0.9487, 0.4124, 0.9487, 0.4124, 0.9487, 0.4124, 0.9487, 0.4124, 0.9487, 0.4124, 0.9487, 0.4124, 0.9487, 0.4124, 0.9487, 0.4124, 0.9487, 0.4124, 0.9487, 0.4124, 0.9487, 0.4124, 0.9487, 0.4124, 0.9487, 0.4124, 0.9487, 0.4124, 0.9487, 0.4124, 0.9487, 0.4124, 0.9487, 0.4124, 0.9487, 0.4124, 0.9487, 0.4124, 0.9487, 0.4124, 0.9487, 0.4124, 0.9487, 0.4124, 0.9487, 0.4124, 0.9487, 0.4124, 0.9487, 0.4124, 0.9487, 0.4124, 0.9487, 0.4124, 0.9487, 0.4124, 0.9487, 0.4124, 0.9487, 0.4124, 0.9487, 0.4124, 0.9487, 0.4124, 0.9487, 0.4124, 0.9487, 0.4124, 0.9487, 0.4124, 0.9487, 0.4124, 0.9487, 0.4124, 0.9487, 0.4124, 0.9487, 0.4124, 0.9487, 0.4124, 0.9487, 0.4124, 0.9487, 0.4124, 0.9487, 0.4124, 0.9487, 0.4124, 0.9487, 0.4124, 0.9487, 0.4124, 0.9487, 0.4124, 0.9487, 0.4124, 0.9487, 0.4124, 0.9487, 0.4124, 0.9487, 0.4124, 0.9487, 0.4124, 0.9487, 0.4124, 0.9487, 0.4124, 0.9487, 0.4124, 0.9487, 0.4124, 0.9487, 0.4124, 0.9487, 0.4124, 0.9487, 0.4124, 0.9487, 0.4124, 0.9487, 0.4124, 0.9487, 0.4124, 0.9487, 0.4124, 0.9487, 0.4124, 0.9487, 0.4124, 0.9487, 0.4124, 0.9487, 0.4124, 0.9487, 0.4124, 0.9487, 0.4124, 0.9487, 0.4124, 0.9487, 0.4124, 0.9487, 0.4124, 0.9487, 0.4124, 0.9487, 0.4124, 0.9487, 0.4124, 0.9487, 0.4124, 0.9487, 0.4124, 0.9487, 0.4124, 0.9487, 0.4124, 0.9487, 0.4124, 0.9487, 0.4124, 0.9487, 0.4124, 0.9487, 0.4124, 0.9487, 0.4124, 0.9487, 0.4124, 0.9487, 0.4124, 0.9487, 0.4124, 0.9487, 0.4124, 0.9487, 0.4124, 0.9487, 0.4124, 0.9487, 0.4124, 0.9487, 0.4124, 0.9487, 0.4124, 0.9487, 0.4124, 0.9487, 0.4124, 0.9487, 0.4124, 0.9487, 0.4124, 0.9487, 0.4124, 0.9487, 0.4124, 0.9487, 0.4124, 0.9487, 0.4124, 0.9487, 0.4124, 0.9487, 0.4124, 0.9487, 0.4124, 0.9487, 0.4124, 0.9487, 0.4124, 0.9487, 0.4124, 0.9487, 0.4124, 0.9487, 0.4124, 0.9487, 0.4124, 0.9487, 0.4124, 0.9487, 0.4124, 0.9487, 0.4124, 0.9487, 0.4124, 0.9487, 0.4124, 0.9487, 0.4124, 0.9487, 0.4124, 0.9487, 0.4124, 0.9487, 0.4124, 0.9487, 0.4124, 0.9487, 0.4124, 0.9487, 0.4124, 0.9487, 0.4124, 0.9487, 0.4124, 0.9487, 0.4124, 0.9487, 0.4124, 0.9487, 0.4124, 0.9487, 0.4124, 0.9487, 0.4124, 0.9487, 0.4124, 0.9487, 0.4124, 0.9487, 0.4124, 0.9487, 0.4124, 0.9487, 0.4124, 0.9487, 0.4124, 0.9487, 0.4124, 0.9487, 0.4124, 0.9487, 0.4124, 0.9487, 0.4124, 0.9487, 0.4124, 0.9487, 0.4124, 0.9487, 0.4124, 0.9487, 0.4124, 0.9487, 0.4124, 0.9487, 0.4124, 0.9487, 0.4124, 0.9487, 0.4124, 0.9487, 0.4124, 0.9487, 0.4124, 0.9487, 0.4124, 0.9487, 0.4124, 0.9487, 0.4124, 0.9487, 0.4124, 0.9487, 0.4124, 0.9487, 0.4124, 0.9487, 0.4124, 0.9487, 0.4124, 0.9487, 0.4124, 0.9487, 0.4124, 0.9487, 0.4124, 0.9487, 0.4124, 0.9487, 0.4124, 0.9487, 0.4124, 0.9487, 0.4124, 0.9487, 0.4124, 0.9487, 0.4124, 0.9487, 0.4124, 0.9487, 0.4124, 0.9487, 0.4124, 0.9487, 0.4124, 0.9487, 0.4124, 0.9487, 0.4124, 0.9487, 0.4124, 0.9487, 0.4124, 0.9487, 0.4124, 0.9487, 0.4124, 0.9487, 0.4124, 0.9487, 0.4124, 0.9487, 0.4124, 0.9487, 0.4124, 0.9487, 0.4124, 0.9487, 0.4124, 0.9487, 0.4124, 0.9487, 0.4124, 0.9487, 0.4124, 0.9487, 0.4124, 0.9487, 0.4124, 0.9487, 0.4124, 0.9487, 0.4124, 0.9487, 0.4124, 0.9487, 0.4124, 0.9487, 0.4124, 0.9487, 0.4124, 0.9487, 0.4124, 0.9487, 0.4124, 0.9487, 0.4124, 0.9487, 0.4124, 0.9487, 0.4124, 0.9487, 0.4124, 0.9487, 0.4124, 0.9487, 0.4124, 0.9487, 0.4124, 0.9487, 0.4124, 0.9487, 0.4124, 0.9487, 0.4124, 0.9487, 0.4124, 0.9487, 0.4124, 0.9487, 0.4124, 0.9487, 0.4124, 0.9487, 0.4124, 0.9487, 0.4124, 0.9487, 0.4124, 0.9487, 0.4124, 0.9487, 0.4124, 0.9487, 0.4124, 0.9487, 0.4124, 0.9487, 0.4124, 0.9487, 0.4124, 0.9487, 0.4124, 0.9487, 0.4124, 0.9487, 0.4124, 0.9487, 0.4124, 0.9487, 0.4124, 0.9487, 0.4124, 0.9487, 0.4124, 0.9487, 0.4124, 0.9487, 0.4124, 0.9487, 0.4124, 0.9487, 0.4124, 0.9487, 0.4124, 0.9487, 0.4124, 0.9487, 0.4124, 0.9487, 0.4124, 0.9487, 0.4124, 0.9487, 0.4124, 0.9487, 0.4124, 0.9487, 0.4124, 0.9487, 0.4124, 0.9487, 0.4124, 0.9487, 0.4124, 0.9487, 0.4124, 0.9487, 0.4124, 0.9487, 0.4124, 0.9487, 0.4124, 0.9487, 0.4124, 0.9487, 0.4124, 0.9487, 0.4124, 0.9487, 0.4124, 0.9487, 0.4124, 0.9487, 0.4124, 0.9487, 0.4124, 0.9487, 0.4124, 0.9487, 0.4124, 0.9487, 0.4124, 0.9487, 0.4124, 0.9487, 0.4124, 0.9487, 0.4124, 0.9487, 0.4124, 0.9487, 0.4124, 0.9487, 0.4124, 0.9487, 0.4124, 0.9487, 0.4124, 0.9487, 0.4124, 0.9487, 0.4124, 0.9487, 0.4124, 0.9487, 0.4124, 0.9487, 0.4124, 0.9487, 0.4124, 0.9487, 0.4124, 0.9487, 0.4124, 0.9487, 0.4124, 0.9487, 0.4124, 0.9487, 0.4124, 0.9487, 0.4124, 0.9487])
me_icosphere_004.materials.append(mat_modelmaterial)
me_icosphere_004.use_remesh_preserve_volume = False
me_icosphere_004.use_remesh_preserve_attributes = False
me_icosphere_004.use_mirror_vertex_groups = False
me_icosphere_004.update()
me_icosphere_005 = bpy.data.meshes.new('Icosphere.005')
me_icosphere_005.from_pydata([(0.04778, 0.0704, 0.03863), (0.04778, 0.0704, -5.709), (-0.5449, -0.3602, -5.256), (0.2741, -0.6263, -5.256), (0.7803, 0.0704, -5.256), (0.2741, 0.7671, -5.256), (-0.5449, 0.501, -5.256), (0.1808, -0.3391, -5.587), (-0.3006, -0.1827, -5.587), (-0.1675, -0.5922, -5.321), (-0.6489, 0.0704, -5.321), (-0.3006, 0.3235, -5.587), (0.4784, 0.0704, -5.587), (0.6114, -0.3391, -5.321), (0.1808, 0.4799, -5.587), (0.6114, 0.4799, -5.321), (-0.1675, 0.733, -5.321), (-0.7312, -0.1827, -4.89), (-0.7312, 0.3235, -4.89), (0.04778, -0.7486, -4.89), (-0.4336, -0.5922, -4.89), (0.8267, -0.1827, -4.89), (0.5292, -0.5922, -4.89), (0.5292, 0.733, -4.89), (0.8267, 0.3235, -4.89), (-0.4336, 0.733, -4.89), (0.04778, 0.8894, -4.89), (-0.1786, -0.6263, -0.4184), (0.6404, -0.3602, -0.4184), (0.6404, 0.501, -0.4184), (-0.1786, 0.7671, -0.4184), (-0.6848, 0.0704, -0.4184), (-0.7312, -0.1827, -0.7847), (-0.7312, 0.3235, -0.7847), (0.04778, -0.7486, -0.7847), (-0.4336, -0.5922, -0.7847), (0.8267, -0.1827, -0.7847), (0.5292, -0.5922, -0.7847), (0.5292, 0.733, -0.7847), (0.8267, 0.3235, -0.7847), (-0.4336, 0.733, -0.7847), (0.04778, 0.8894, -0.7847), (-0.5159, -0.3391, -0.3541), (0.2631, -0.5922, -0.3541), (0.7445, 0.0704, -0.3541), (0.2631, 0.733, -0.3541), (-0.5159, 0.4799, -0.3541), (-0.08528, -0.3391, -0.08794), (-0.3828, 0.0704, -0.08794), (0.3961, -0.1827, -0.08794), (0.3961, 0.3235, -0.08794), (-0.08528, 0.4799, -0.08794)], [], [(1, 7, 8), (2, 10, 8), (1, 12, 7), (1, 14, 12), (1, 11, 14), (2, 17, 10), (3, 19, 9), (4, 21, 13), (5, 23, 15), (6, 25, 16), (2, 20, 17), (3, 22, 19), (4, 24, 21), (5, 26, 23), (6, 18, 25), (22, 37, 34, 19), (17, 32, 33, 18), (20, 35, 32, 17), (25, 40, 41, 26), (23, 38, 39, 24), (18, 33, 40, 25), (25, 26, 16), (16, 26, 5), (21, 36, 37, 22), (23, 24, 15), (15, 24, 4), (26, 41, 38, 23), (21, 22, 13), (13, 22, 3), (24, 39, 36, 21), (19, 20, 9), (9, 20, 2), (19, 34, 35, 20), (17, 18, 10), (10, 18, 6), (11, 6, 16), (11, 16, 14), (14, 16, 5), (14, 5, 15), (14, 15, 12), (12, 15, 4), (12, 4, 13), (12, 13, 7), (7, 13, 3), (10, 6, 11), (10, 11, 8), (8, 11, 1), (7, 3, 9), (7, 9, 8), (8, 9, 2), (27, 47, 42), (28, 49, 43), (29, 50, 44), (30, 51, 45), (31, 48, 46), (48, 0, 51), (48, 51, 46), (46, 51, 30), (51, 0, 50), (51, 50, 45), (45, 50, 29), (50, 0, 49), (50, 49, 44), (44, 49, 28), (49, 0, 47), (49, 47, 43), (43, 47, 27), (47, 0, 48), (47, 48, 42), (42, 48, 31), (33, 31, 46), (33, 46, 40), (40, 46, 30), (41, 30, 45), (41, 45, 38), (38, 45, 29), (39, 29, 44), (39, 44, 36), (36, 44, 28), (37, 28, 43), (37, 43, 34), (34, 43, 27), (35, 27, 42), (35, 42, 32), (32, 42, 31), (40, 30, 41), (38, 29, 39), (36, 28, 37), (34, 27, 35), (32, 31, 33)])
_uv = me_icosphere_005.uv_layers.new(name='UVMap')
_uv.uv.foreach_set('vector', [0.05271, 0.3364, 0.05271, 0.3364, 0.05271, 0.3364, 0.05271, 0.3364, 0.05271, 0.3364, 0.05271, 0.3364, 0.05271, 0.3364, 0.05271, 0.3364, 0.05271, 0.3364, 0.05271, 0.3364, 0.05271, 0.3364, 0.05271, 0.3364, 0.05271, 0.3364, 0.05271, 0.3364, 0.05271, 0.3364, 0.05271, 0.3364, 0.05271, 0.3364, 0.05271, 0.3364, 0.05271, 0.3364, 0.05271, 0.3364, 0.05271, 0.3364, 0.05271, 0.3364, 0.05271, 0.3364, 0.05271, 0.3364, 0.05271, 0.3364, 0.05271, 0.3364, 0.05271, 0.3364, 0.05271, 0.3364, 0.05271, 0.3364, 0.05271, 0.3364, 0.05271, 0.3364, 0.05271, 0.3364, 0.05271, 0.3364, 0.05271, 0.3364, 0.05271, 0.3364, 0.05271, 0.3364, 0.05271, 0.3364, 0.05271, 0.3364, 0.05271, 0.3364, 0.05271, 0.3364, 0.05271, 0.3364, 0.05271, 0.3364, 0.05271, 0.3364, 0.05271, 0.3364, 0.05271, 0.3364, 0.05271, 0.3364, 0.05271, 0.3364, 0.05271, 0.3364, 0.05271, 0.3364, 0.05271, 0.3364, 0.05271, 0.3364, 0.05271, 0.3364, 0.05271, 0.3364, 0.05271, 0.3364, 0.05271, 0.3364, 0.05271, 0.3364, 0.05271, 0.3364, 0.05271, 0.3364, 0.05271, 0.3364, 0.05271, 0.3364, 0.05271, 0.3364, 0.05271, 0.3364, 0.05271, 0.3364, 0.05271, 0.3364, 0.05271, 0.3364, 0.05271, 0.3364, 0.05271, 0.3364, 0.05271, 0.3364, 0.05271, 0.3364, 0.05271, 0.3364, 0.05271, 0.3364, 0.05271, 0.3364, 0.05271, 0.3364, 0.05271, 0.3364, 0.05271, 0.3364, 0.05271, 0.3364, 0.05271, 0.3364, 0.05271, 0.3364, 0.05271, 0.3364, 0.05271, 0.3364, 0.05271, 0.3364, 0.05271, 0.3364, 0.05271, 0.3364, 0.05271, 0.3364, 0.05271, 0.3364, 0.05271, 0.3364, 0.05271, 0.3364, 0.05271, 0.3364, 0.05271, 0.3364, 0.05271, 0.3364, 0.05271, 0.3364, 0.05271, 0.3364, 0.05271, 0.3364, 0.05271, 0.3364, 0.05271, 0.3364, 0.05271, 0.3364, 0.05271, 0.3364, 0.05271, 0.3364, 0.05271, 0.3364, 0.05271, 0.3364, 0.05271, 0.3364, 0.05271, 0.3364, 0.05271, 0.3364, 0.05271, 0.3364, 0.05271, 0.3364, 0.05271, 0.3364, 0.05271, 0.3364, 0.05271, 0.3364, 0.05271, 0.3364, 0.05271, 0.3364, 0.05271, 0.3364, 0.05271, 0.3364, 0.05271, 0.3364, 0.05271, 0.3364, 0.05271, 0.3364, 0.05271, 0.3364, 0.05271, 0.3364, 0.05271, 0.3364, 0.05271, 0.3364, 0.05271, 0.3364, 0.05271, 0.3364, 0.05271, 0.3364, 0.05271, 0.3364, 0.05271, 0.3364, 0.05271, 0.3364, 0.05271, 0.3364, 0.05271, 0.3364, 0.05271, 0.3364, 0.05271, 0.3364, 0.05271, 0.3364, 0.05271, 0.3364, 0.05271, 0.3364, 0.05271, 0.3364, 0.05271, 0.3364, 0.05271, 0.3364, 0.05271, 0.3364, 0.05271, 0.3364, 0.05271, 0.3364, 0.05271, 0.3364, 0.05271, 0.3364, 0.05271, 0.3364, 0.05271, 0.3364, 0.05271, 0.3364, 0.05271, 0.3364, 0.05271, 0.3364, 0.05271, 0.3364, 0.05271, 0.3364, 0.05271, 0.3364, 0.05271, 0.3364, 0.05271, 0.3364, 0.05271, 0.3364, 0.05271, 0.3364, 0.05271, 0.3364, 0.05271, 0.3364, 0.05271, 0.3364, 0.05271, 0.3364, 0.05271, 0.3364, 0.05271, 0.3364, 0.05271, 0.3364, 0.05271, 0.3364, 0.05271, 0.3364, 0.05271, 0.3364, 0.05271, 0.3364, 0.05271, 0.3364, 0.05271, 0.3364, 0.05271, 0.3364, 0.05271, 0.3364, 0.05271, 0.3364, 0.05271, 0.3364, 0.05271, 0.3364, 0.05271, 0.3364, 0.05271, 0.3364, 0.05271, 0.3364, 0.05271, 0.3364, 0.05271, 0.3364, 0.05271, 0.3364, 0.05271, 0.3364, 0.05271, 0.3364, 0.05271, 0.3364, 0.05271, 0.3364, 0.05271, 0.3364, 0.05271, 0.3364, 0.05271, 0.3364, 0.05271, 0.3364, 0.05271, 0.3364, 0.05271, 0.3364, 0.05271, 0.3364, 0.05271, 0.3364, 0.05271, 0.3364, 0.05271, 0.3364, 0.05271, 0.3364, 0.05271, 0.3364, 0.05271, 0.3364, 0.05271, 0.3364, 0.05271, 0.3364, 0.05271, 0.3364, 0.05271, 0.3364, 0.05271, 0.3364, 0.05271, 0.3364, 0.05271, 0.3364, 0.05271, 0.3364, 0.05271, 0.3364, 0.05271, 0.3364, 0.05271, 0.3364, 0.05271, 0.3364, 0.05271, 0.3364, 0.05271, 0.3364, 0.05271, 0.3364, 0.05271, 0.3364, 0.05271, 0.3364, 0.05271, 0.3364, 0.05271, 0.3364, 0.05271, 0.3364, 0.05271, 0.3364, 0.05271, 0.3364, 0.05271, 0.3364, 0.05271, 0.3364, 0.05271, 0.3364, 0.05271, 0.3364, 0.05271, 0.3364, 0.05271, 0.3364, 0.05271, 0.3364, 0.05271, 0.3364, 0.05271, 0.3364, 0.05271, 0.3364, 0.05271, 0.3364, 0.05271, 0.3364, 0.05271, 0.3364, 0.05271, 0.3364, 0.05271, 0.3364, 0.05271, 0.3364, 0.05271, 0.3364, 0.05271, 0.3364, 0.05271, 0.3364, 0.05271, 0.3364, 0.05271, 0.3364, 0.05271, 0.3364, 0.05271, 0.3364, 0.05271, 0.3364, 0.05271, 0.3364, 0.05271, 0.3364, 0.05271, 0.3364, 0.05271, 0.3364, 0.05271, 0.3364, 0.05271, 0.3364, 0.05271, 0.3364, 0.05271, 0.3364, 0.05271, 0.3364, 0.05271, 0.3364, 0.05271, 0.3364, 0.05271, 0.3364, 0.05271, 0.3364, 0.05271, 0.3364, 0.05271, 0.3364, 0.05271, 0.3364, 0.05271, 0.3364, 0.05271, 0.3364, 0.05271, 0.3364, 0.05271, 0.3364, 0.05271, 0.3364, 0.05271, 0.3364, 0.05271, 0.3364, 0.05271, 0.3364, 0.05271, 0.3364, 0.05271, 0.3364, 0.05271, 0.3364, 0.05271, 0.3364, 0.05271, 0.3364, 0.05271, 0.3364, 0.05271, 0.3364, 0.05271, 0.3364, 0.05271, 0.3364, 0.05271, 0.3364, 0.05271, 0.3364, 0.05271, 0.3364, 0.05271, 0.3364, 0.05271, 0.3364, 0.05271, 0.3364, 0.05271, 0.3364, 0.05271, 0.3364])
me_icosphere_005.materials.append(mat_modelmaterial)
me_icosphere_005.use_remesh_preserve_volume = False
me_icosphere_005.use_remesh_preserve_attributes = False
me_icosphere_005.use_mirror_vertex_groups = False
me_icosphere_005.update()
me_icosphere_000 = bpy.data.meshes.new('Icosphere.000')
me_icosphere_000.from_pydata([(-0.7119, 2.883e-06, -0.0007852), (-2.299, -1.509, 2.077), (-2.299, -2.442, -0.7942), (-2.299, 2.883e-06, -2.569), (-2.299, 2.442, -0.7942), (-2.299, 1.509, 2.077), (-4.867, -2.442, 0.7927), (-4.867, -1.509, -2.078), (-4.867, 1.509, -2.078), (-4.867, 2.442, 0.7927), (-4.867, 2.883e-06, 2.567), (-6.453, 2.883e-06, -0.0007848), (-1.141, -1.435, -0.4672), (-1.141, -0.8871, 1.22), (-2.073, -2.323, 0.7539), (-2.073, 2.883e-06, 2.441), (-1.141, 0.8871, 1.22), (-1.141, 2.883e-06, -1.51), (-2.073, -1.435, -1.976), (-1.141, 1.435, -0.4672), (-2.073, 1.435, -1.976), (-2.073, 2.323, 0.7539), (-3.583, -0.8871, 2.73), (-3.583, 0.8871, 2.73), (-3.583, -2.871, -0.0007851), (-3.583, -2.323, 1.687), (-3.583, -0.8871, -2.731), (-3.583, -2.323, -1.688), (-3.583, 2.323, -1.688), (-3.583, 0.8871, -2.731), (-3.583, 2.323, 1.687), (-3.583, 2.871, -0.0007851), (-5.092, -1.435, 1.975), (-5.092, -2.323, -0.7554), (-5.092, 2.883e-06, -2.443), (-5.092, 2.323, -0.7554), (-5.092, 1.435, 1.975), (-6.025, -1.435, 0.4656), (-6.025, 2.883e-06, 1.508), (-6.025, -0.8871, -1.222), (-6.025, 0.8871, -1.222), (-6.025, 1.435, 0.4656)], [], [(0, 13, 12), (1, 13, 15), (0, 12, 17), (0, 17, 19), (0, 19, 16), (1, 15, 22), (2, 14, 24), (3, 18, 26), (4, 20, 28), (5, 21, 30), (1, 22, 25), (2, 24, 27), (3, 26, 29), (4, 28, 31), (5, 30, 23), (6, 32, 37), (7, 33, 39), (8, 34, 40), (9, 35, 41), (10, 36, 38), (38, 41, 11), (38, 36, 41), (36, 9, 41), (41, 40, 11), (41, 35, 40), (35, 8, 40), (40, 39, 11), (40, 34, 39), (34, 7, 39), (39, 37, 11), (39, 33, 37), (33, 6, 37), (37, 38, 11), (37, 32, 38), (32, 10, 38), (23, 36, 10), (23, 30, 36), (30, 9, 36), (31, 35, 9), (31, 28, 35), (28, 8, 35), (29, 34, 8), (29, 26, 34), (26, 7, 34), (27, 33, 7), (27, 24, 33), (24, 6, 33), (25, 32, 6), (25, 22, 32), (22, 10, 32), (30, 31, 9), (30, 21, 31), (21, 4, 31), (28, 29, 8), (28, 20, 29), (20, 3, 29), (26, 27, 7), (26, 18, 27), (18, 2, 27), (24, 25, 6), (24, 14, 25), (14, 1, 25), (22, 23, 10), (22, 15, 23), (15, 5, 23), (16, 21, 5), (16, 19, 21), (19, 4, 21), (19, 20, 4), (19, 17, 20), (17, 3, 20), (17, 18, 3), (17, 12, 18), (12, 2, 18), (15, 16, 5), (15, 13, 16), (13, 0, 16), (12, 14, 2), (12, 13, 14), (13, 1, 14)])
_uv = me_icosphere_000.uv_layers.new(name='UVMap')
_uv.uv.foreach_set('vector', [0.02781, 0.2755, 0.09464, 0.2755, 0.09464, 0.3424, 0.02781, 0.2755, 0.09464, 0.2755, 0.09464, 0.3424, 0.02781, 0.2755, 0.09464, 0.2755, 0.09464, 0.3424, 0.02781, 0.2755, 0.09464, 0.2755, 0.09464, 0.3424, 0.02781, 0.2755, 0.09464, 0.2755, 0.09464, 0.3424, 0.02781, 0.2755, 0.09464, 0.2755, 0.09464, 0.3424, 0.02781, 0.2755, 0.09464, 0.2755, 0.09464, 0.3424, 0.02781, 0.2755, 0.09464, 0.2755, 0.09464, 0.3424, 0.02781, 0.2755, 0.09464, 0.2755, 0.09464, 0.3424, 0.02781, 0.2755, 0.09464, 0.2755, 0.09464, 0.3424, 0.02781, 0.2755, 0.09464, 0.2755, 0.09464, 0.3424, 0.02781, 0.2755, 0.09464, 0.2755, 0.09464, 0.3424, 0.02781, 0.2755, 0.09464, 0.2755, 0.09464, 0.3424, 0.02781, 0.2755, 0.09464, 0.2755, 0.09464, 0.3424, 0.02781, 0.2755, 0.09464, 0.2755, 0.09464, 0.3424, 0.02781, 0.2755, 0.09464, 0.2755, 0.09464, 0.3424, 0.02781, 0.2755, 0.09464, 0.2755, 0.09464, 0.3424, 0.02781, 0.2755, 0.09464, 0.2755, 0.09464, 0.3424, 0.02781, 0.2755, 0.09464, 0.2755, 0.09464, 0.3424, 0.02781, 0.2755, 0.09464, 0.2755, 0.09464, 0.3424, 0.02781, 0.2755, 0.09464, 0.2755, 0.09464, 0.3424, 0.02781, 0.2755, 0.09464, 0.2755, 0.09464, 0.3424, 0.02781, 0.2755, 0.09464, 0.2755, 0.09464, 0.3424, 0.02781, 0.2755, 0.09464, 0.2755, 0.09464, 0.3424, 0.02781, 0.2755, 0.09464, 0.2755, 0.09464, 0.3424, 0.02781, 0.2755, 0.09464, 0.2755, 0.09464, 0.3424, 0.02781, 0.2755, 0.09464, 0.2755, 0.09464, 0.3424, 0.02781, 0.2755, 0.09464, 0.2755, 0.09464, 0.3424, 0.02781, 0.2755, 0.09464, 0.2755, 0.09464, 0.3424, 0.02781, 0.2755, 0.09464, 0.2755, 0.09464, 0.3424, 0.02781, 0.2755, 0.09464, 0.2755, 0.09464, 0.3424, 0.02781, 0.2755, 0.09464, 0.2755, 0.09464, 0.3424, 0.02781, 0.2755, 0.09464, 0.2755, 0.09464, 0.3424, 0.02781, 0.2755, 0.09464, 0.2755, 0.09464, 0.3424, 0.02781, 0.2755, 0.09464, 0.2755, 0.09464, 0.3424, 0.02781, 0.2755, 0.09464, 0.2755, 0.09464, 0.3424, 0.02781, 0.2755, 0.09464, 0.2755, 0.09464, 0.3424, 0.02781, 0.2755, 0.09464, 0.2755, 0.09464, 0.3424, 0.02781, 0.2755, 0.09464, 0.2755, 0.09464, 0.3424, 0.02781, 0.2755, 0.09464, 0.2755, 0.09464, 0.3424, 0.02781, 0.2755, 0.09464, 0.2755, 0.09464, 0.3424, 0.02781, 0.2755, 0.09464, 0.2755, 0.09464, 0.3424, 0.02781, 0.2755, 0.09464, 0.2755, 0.09464, 0.3424, 0.02781, 0.2755, 0.09464, 0.2755, 0.09464, 0.3424, 0.02781, 0.2755, 0.09464, 0.2755, 0.09464, 0.3424, 0.02781, 0.2755, 0.09464, 0.2755, 0.09464, 0.3424, 0.02781, 0.2755, 0.09464, 0.2755, 0.09464, 0.3424, 0.02781, 0.2755, 0.09464, 0.2755, 0.09464, 0.3424, 0.02781, 0.2755, 0.09464, 0.2755, 0.09464, 0.3424, 0.02781, 0.2755, 0.09464, 0.2755, 0.09464, 0.3424, 0.02781, 0.2755, 0.09464, 0.2755, 0.09464, 0.3424, 0.02781, 0.2755, 0.09464, 0.2755, 0.09464, 0.3424, 0.02781, 0.2755, 0.09464, 0.2755, 0.09464, 0.3424, 0.02781, 0.2755, 0.09464, 0.2755, 0.09464, 0.3424, 0.02781, 0.2755, 0.09464, 0.2755, 0.09464, 0.3424, 0.02781, 0.2755, 0.09464, 0.2755, 0.09464, 0.3424, 0.02781, 0.2755, 0.09464, 0.2755, 0.09464, 0.3424, 0.02781, 0.2755, 0.09464, 0.2755, 0.09464, 0.3424, 0.02781, 0.2755, 0.09464, 0.2755, 0.09464, 0.3424, 0.02781, 0.2755, 0.09464, 0.2755, 0.09464, 0.3424, 0.02781, 0.2755, 0.09464, 0.2755, 0.09464, 0.3424, 0.02781, 0.2755, 0.09464, 0.2755, 0.09464, 0.3424, 0.02781, 0.2755, 0.09464, 0.2755, 0.09464, 0.3424, 0.02781, 0.2755, 0.09464, 0.2755, 0.09464, 0.3424, 0.02781, 0.2755, 0.09464, 0.2755, 0.09464, 0.3424, 0.02781, 0.2755, 0.09464, 0.2755, 0.09464, 0.3424, 0.02781, 0.2755, 0.09464, 0.2755, 0.09464, 0.3424, 0.02781, 0.2755, 0.09464, 0.2755, 0.09464, 0.3424, 0.02781, 0.2755, 0.09464, 0.2755, 0.09464, 0.3424, 0.02781, 0.2755, 0.09464, 0.2755, 0.09464, 0.3424, 0.02781, 0.2755, 0.09464, 0.2755, 0.09464, 0.3424, 0.02781, 0.2755, 0.09464, 0.2755, 0.09464, 0.3424, 0.02781, 0.2755, 0.09464, 0.2755, 0.09464, 0.3424, 0.02781, 0.2755, 0.09464, 0.2755, 0.09464, 0.3424, 0.02781, 0.2755, 0.09464, 0.2755, 0.09464, 0.3424, 0.02781, 0.2755, 0.09464, 0.2755, 0.09464, 0.3424, 0.02781, 0.2755, 0.09464, 0.2755, 0.09464, 0.3424, 0.02781, 0.2755, 0.09464, 0.2755, 0.09464, 0.3424, 0.02781, 0.2755, 0.09464, 0.2755, 0.09464, 0.3424, 0.02781, 0.2755, 0.09464, 0.2755, 0.09464, 0.3424])
me_icosphere_000.materials.append(mat_modelmaterial)
me_icosphere_000.use_remesh_preserve_volume = False
me_icosphere_000.use_remesh_preserve_attributes = False
me_icosphere_000.use_mirror_vertex_groups = False
me_icosphere_000.update()
me_icosphere_002 = bpy.data.meshes.new('Icosphere.002')
me_icosphere_002.from_pydata([(0.1874, 0.0704, 5.645), (0.1874, 0.0704, 5.645), (0.1922, 0.0704, 5.645), (-0.4866, -0.3602, 5.188), (0.3324, -0.6263, 5.188), (0.8386, 0.0704, 5.188), (0.3324, 0.7671, 5.188), (-0.4866, 0.501, 5.188), (0.2391, -0.3391, 5.519), (-0.2423, -0.1827, 5.519), (-0.1093, -0.5922, 5.252), (-0.5907, 0.0704, 5.252), (-0.2423, 0.3235, 5.519), (0.5366, 0.0704, 5.519), (0.6697, -0.3391, 5.252), (0.2391, 0.4799, 5.519), (0.6697, 0.4799, 5.252), (-0.1093, 0.733, 5.252), (-0.6729, -0.1827, 4.822), (-0.6729, 0.3235, 4.822), (0.106, -0.7486, 4.822), (-0.3754, -0.5922, 4.822), (0.885, -0.1827, 4.822), (0.5875, -0.5922, 4.822), (0.5875, 0.733, 4.822), (0.885, 0.3235, 4.822), (-0.3754, 0.733, 4.822), (0.106, 0.8894, 4.822), (-0.1203, -0.6263, 0.3503), (0.6987, -0.3602, 0.3503), (0.6987, 0.501, 0.3503), (-0.1203, 0.7671, 0.3503), (-0.6265, 0.0704, 0.3503), (0.106, 0.0704, -0.1025), (-0.6729, -0.1827, 0.7166), (-0.6729, 0.3235, 0.7166), (0.106, -0.7486, 0.7166), (-0.3754, -0.5922, 0.7166), (0.885, -0.1827, 0.7166), (0.5875, -0.5922, 0.7166), (0.5875, 0.733, 0.7166), (0.885, 0.3235, 0.7166), (-0.3754, 0.733, 0.7166), (0.106, 0.8894, 0.7166), (-0.4576, -0.3391, 0.286), (0.3213, -0.5922, 0.286), (0.8028, 0.0704, 0.286), (0.3213, 0.733, 0.286), (-0.4576, 0.4799, 0.286), (-0.02702, -0.3391, 0.01985), (-0.3246, 0.0704, 0.01985), (0.4544, -0.1827, 0.01985), (0.4544, 0.3235, 0.01985), (-0.02702, 0.4799, 0.01985)], [], [(2, 9, 8), (3, 9, 11), (2, 8, 13), (2, 13, 15), (2, 15, 12), (3, 11, 18), (4, 10, 20), (5, 14, 22), (6, 16, 24), (7, 17, 26), (3, 18, 21), (4, 20, 23), (5, 22, 25), (6, 24, 27), (7, 26, 19), (23, 20, 36, 39), (18, 19, 35, 34), (21, 18, 34, 37), (26, 27, 43, 42), (24, 25, 41, 40), (19, 26, 42, 35), (26, 17, 27), (17, 6, 27), (22, 23, 39, 38), (24, 16, 25), (16, 5, 25), (27, 24, 40, 43), (22, 14, 23), (14, 4, 23), (25, 22, 38, 41), (20, 10, 21), (10, 3, 21), (20, 21, 37, 36), (18, 11, 19), (11, 7, 19), (12, 17, 7), (12, 15, 17), (15, 6, 17), (15, 16, 6), (15, 13, 16), (13, 5, 16), (13, 14, 5), (13, 8, 14), (8, 4, 14), (11, 12, 7), (11, 9, 12), (9, 2, 12), (8, 10, 4), (8, 9, 10), (9, 3, 10), (28, 44, 49), (29, 45, 51), (30, 46, 52), (31, 47, 53), (32, 48, 50), (50, 53, 33), (50, 48, 53), (48, 31, 53), (53, 52, 33), (53, 47, 52), (47, 30, 52), (52, 51, 33), (52, 46, 51), (46, 29, 51), (51, 49, 33), (51, 45, 49), (45, 28, 49), (49, 50, 33), (49, 44, 50), (44, 32, 50), (35, 48, 32), (35, 42, 48), (42, 31, 48), (43, 47, 31), (43, 40, 47), (40, 30, 47), (41, 46, 30), (41, 38, 46), (38, 29, 46), (39, 45, 29), (39, 36, 45), (36, 28, 45), (37, 44, 28), (37, 34, 44), (34, 32, 44), (42, 43, 31), (40, 41, 30), (38, 39, 29), (36, 37, 28), (34, 35, 32)])
_uv = me_icosphere_002.uv_layers.new(name='UVMap')
_uv.uv.foreach_set('vector', [0.4403, 0.9301, 0.4403, 0.9301, 0.4403, 0.9301, 0.4403, 0.9301, 0.4403, 0.9301, 0.4403, 0.9301, 0.4403, 0.9301, 0.4403, 0.9301, 0.4403, 0.9301, 0.4403, 0.9301, 0.4403, 0.9301, 0.4403, 0.9301, 0.4403, 0.9301, 0.4403, 0.9301, 0.4403, 0.9301, 0.4403, 0.9301, 0.4403, 0.9301, 0.4403, 0.9301, 0.4403, 0.9301, 0.4403, 0.9301, 0.4403, 0.9301, 0.4403, 0.9301, 0.4403, 0.9301, 0.4403, 0.9301, 0.4403, 0.9301, 0.4403, 0.9301, 0.4403, 0.9301, 0.4403, 0.9301, 0.4403, 0.9301, 0.4403, 0.9301, 0.4403, 0.9301, 0.4403, 0.9301, 0.4403, 0.9301, 0.4403, 0.9301, 0.4403, 0.9301, 0.4403, 0.9301, 0.4403, 0.9301, 0.4403, 0.9301, 0.4403, 0.9301, 0.4403, 0.9301, 0.4403, 0.9301, 0.4403, 0.9301, 0.4403, 0.9301, 0.4403, 0.9301, 0.4403, 0.9301, 0.4403, 0.9301, 0.4403, 0.9301, 0.4403, 0.9301, 0.4403, 0.9301, 0.4403, 0.9301, 0.4403, 0.9301, 0.4403, 0.9301, 0.4403, 0.9301, 0.4403, 0.9301, 0.4403, 0.9301, 0.4403, 0.9301, 0.4403, 0.9301, 0.4403, 0.9301, 0.4403, 0.9301, 0.4403, 0.9301, 0.4403, 0.9301, 0.4403, 0.9301, 0.4403, 0.9301, 0.4403, 0.9301, 0.4403, 0.9301, 0.4403, 0.9301, 0.4403, 0.9301, 0.4403, 0.9301, 0.4403, 0.9301, 0.4403, 0.9301, 0.4403, 0.9301, 0.4403, 0.9301, 0.4403, 0.9301, 0.4403, 0.9301, 0.4403, 0.9301, 0.4403, 0.9301, 0.4403, 0.9301, 0.4403, 0.9301, 0.4403, 0.9301, 0.4403, 0.9301, 0.4403, 0.9301, 0.4403, 0.9301, 0.4403, 0.9301, 0.4403, 0.9301, 0.4403, 0.9301, 0.4403, 0.9301, 0.4403, 0.9301, 0.4403, 0.9301, 0.4403, 0.9301, 0.4403, 0.9301, 0.4403, 0.9301, 0.4403, 0.9301, 0.4403, 0.9301, 0.4403, 0.9301, 0.4403, 0.9301, 0.4403, 0.9301, 0.4403, 0.9301, 0.4403, 0.9301, 0.4403, 0.9301, 0.4403, 0.9301, 0.4403, 0.9301, 0.4403, 0.9301, 0.4403, 0.9301, 0.4403, 0.9301, 0.4403, 0.9301, 0.4403, 0.9301, 0.4403, 0.9301, 0.4403, 0.9301, 0.4403, 0.9301, 0.4403, 0.9301, 0.4403, 0.9301, 0.4403, 0.9301, 0.4403, 0.9301, 0.4403, 0.9301, 0.4403, 0.9301, 0.4403, 0.9301, 0.4403, 0.9301, 0.4403, 0.9301, 0.4403, 0.9301, 0.4403, 0.9301, 0.4403, 0.9301, 0.4403, 0.9301, 0.4403, 0.9301, 0.4403, 0.9301, 0.4403, 0.9301, 0.4403, 0.9301, 0.4403, 0.9301, 0.4403, 0.9301, 0.4403, 0.9301, 0.4403, 0.9301, 0.4403, 0.9301, 0.4403, 0.9301, 0.4403, 0.9301, 0.4403, 0.9301, 0.4403, 0.9301, 0.4403, 0.9301, 0.4403, 0.9301, 0.4403, 0.9301, 0.4403, 0.9301, 0.4403, 0.9301, 0.4403, 0.9301, 0.4403, 0.9301, 0.4403, 0.9301, 0.4403, 0.9301, 0.4403, 0.9301, 0.4403, 0.9301, 0.4403, 0.9301, 0.4403, 0.9301, 0.4403, 0.9301, 0.4403, 0.9301, 0.4403, 0.9301, 0.4403, 0.9301, 0.4403, 0.9301, 0.4403, 0.9301, 0.4403, 0.9301, 0.4403, 0.9301, 0.4403, 0.9301, 0.4403, 0.9301, 0.4403, 0.9301, 0.4403, 0.9301, 0.4403, 0.9301, 0.4403, 0.9301, 0.4403, 0.9301, 0.4403, 0.9301, 0.4403, 0.9301, 0.4403, 0.9301, 0.4403, 0.9301, 0.4403, 0.9301, 0.4403, 0.9301, 0.4403, 0.9301, 0.4403, 0.9301, 0.4403, 0.9301, 0.4403, 0.9301, 0.4403, 0.9301, 0.4403, 0.9301, 0.4403, 0.9301, 0.4403, 0.9301, 0.4403, 0.9301, 0.4403, 0.9301, 0.4403, 0.9301, 0.4403, 0.9301, 0.4403, 0.9301, 0.4403, 0.9301, 0.4403, 0.9301, 0.4403, 0.9301, 0.4403, 0.9301, 0.4403, 0.9301, 0.4403, 0.9301, 0.4403, 0.9301, 0.4403, 0.9301, 0.4403, 0.9301, 0.4403, 0.9301, 0.4403, 0.9301, 0.4403, 0.9301, 0.4403, 0.9301, 0.4403, 0.9301, 0.4403, 0.9301, 0.4403, 0.9301, 0.4403, 0.9301, 0.4403, 0.9301, 0.4403, 0.9301, 0.4403, 0.9301, 0.4403, 0.9301, 0.4403, 0.9301, 0.4403, 0.9301, 0.4403, 0.9301, 0.4403, 0.9301, 0.4403, 0.9301, 0.4403, 0.9301, 0.4403, 0.9301, 0.4403, 0.9301, 0.4403, 0.9301, 0.4403, 0.9301, 0.4403, 0.9301, 0.4403, 0.9301, 0.4403, 0.9301, 0.4403, 0.9301, 0.4403, 0.9301, 0.4403, 0.9301, 0.4403, 0.9301, 0.4403, 0.9301, 0.4403, 0.9301, 0.4403, 0.9301, 0.4403, 0.9301, 0.4403, 0.9301, 0.4403, 0.9301, 0.4403, 0.9301, 0.4403, 0.9301, 0.4403, 0.9301, 0.4403, 0.9301, 0.4403, 0.9301, 0.4403, 0.9301, 0.4403, 0.9301, 0.4403, 0.9301, 0.4403, 0.9301, 0.4403, 0.9301, 0.4403, 0.9301, 0.4403, 0.9301, 0.4403, 0.9301, 0.4403, 0.9301, 0.4403, 0.9301, 0.4403, 0.9301, 0.4403, 0.9301, 0.4403, 0.9301, 0.4403, 0.9301, 0.4403, 0.9301, 0.4403, 0.9301, 0.4403, 0.9301, 0.4403, 0.9301, 0.4403, 0.9301, 0.4403, 0.9301, 0.4403, 0.9301, 0.4403, 0.9301, 0.4403, 0.9301, 0.4403, 0.9301, 0.4403, 0.9301, 0.4403, 0.9301, 0.4403, 0.9301, 0.4403, 0.9301, 0.4403, 0.9301, 0.4403, 0.9301, 0.4403, 0.9301, 0.4403, 0.9301, 0.4403, 0.9301, 0.4403, 0.9301, 0.4403, 0.9301, 0.4403, 0.9301, 0.4403, 0.9301, 0.4403, 0.9301, 0.4403, 0.9301, 0.4403, 0.9301, 0.4403, 0.9301, 0.4403, 0.9301, 0.4403, 0.9301, 0.4403, 0.9301, 0.4403, 0.9301, 0.4403, 0.9301, 0.4403, 0.9301, 0.4403, 0.9301, 0.4403, 0.9301])
me_icosphere_002.materials.append(mat_modelmaterial)
me_icosphere_002.use_remesh_preserve_volume = False
me_icosphere_002.use_remesh_preserve_attributes = False
me_icosphere_002.use_mirror_vertex_groups = False
me_icosphere_002.update()
me_icosphere_003 = bpy.data.meshes.new('Icosphere.003')
me_icosphere_003.from_pydata([(0.04777, 0.0704, -0.03863), (0.04777, 0.0704, 5.709), (-0.5449, -0.3602, 5.256), (0.2741, -0.6263, 5.256), (0.7803, 0.0704, 5.256), (0.2741, 0.7671, 5.256), (-0.5449, 0.501, 5.256), (0.1808, -0.3391, 5.587), (-0.3006, -0.1827, 5.587), (-0.1675, -0.5922, 5.321), (-0.6489, 0.0704, 5.321), (-0.3006, 0.3235, 5.587), (0.4784, 0.0704, 5.587), (0.6114, -0.3391, 5.321), (0.1808, 0.4799, 5.587), (0.6114, 0.4799, 5.321), (-0.1675, 0.733, 5.321), (-0.7312, -0.1827, 4.89), (-0.7312, 0.3235, 4.89), (0.04777, -0.7486, 4.89), (-0.4337, -0.5922, 4.89), (0.8267, -0.1827, 4.89), (0.5292, -0.5922, 4.89), (0.5292, 0.733, 4.89), (0.8267, 0.3235, 4.89), (-0.4337, 0.733, 4.89), (0.04777, 0.8894, 4.89), (-0.1786, -0.6263, 0.4184), (0.6404, -0.3602, 0.4184), (0.6404, 0.501, 0.4184), (-0.1786, 0.7671, 0.4184), (-0.6848, 0.0704, 0.4184), (-0.7312, -0.1827, 0.7847), (-0.7312, 0.3235, 0.7847), (0.04777, -0.7486, 0.7847), (-0.4336, -0.5922, 0.7847), (0.8267, -0.1827, 0.7847), (0.5292, -0.5922, 0.7847), (0.5292, 0.733, 0.7847), (0.8267, 0.3235, 0.7847), (-0.4336, 0.733, 0.7847), (0.04777, 0.8894, 0.7847), (-0.5159, -0.3391, 0.3541), (0.2631, -0.5922, 0.3541), (0.7445, 0.0704, 0.3541), (0.2631, 0.733, 0.3541), (-0.5159, 0.4799, 0.3541), (-0.08529, -0.3391, 0.08793), (-0.3828, 0.0704, 0.08794), (0.3961, -0.1827, 0.08793), (0.3961, 0.3235, 0.08793), (-0.08529, 0.4799, 0.08793)], [], [(1, 8, 7), (2, 8, 10), (1, 7, 12), (1, 12, 14), (1, 14, 11), (2, 10, 17), (3, 9, 19), (4, 13, 21), (5, 15, 23), (6, 16, 25), (2, 17, 20), (3, 19, 22), (4, 21, 24), (5, 23, 26), (6, 25, 18), (22, 19, 34, 37), (17, 18, 33, 32), (20, 17, 32, 35), (25, 26, 41, 40), (23, 24, 39, 38), (18, 25, 40, 33), (25, 16, 26), (16, 5, 26), (21, 22, 37, 36), (23, 15, 24), (15, 4, 24), (26, 23, 38, 41), (21, 13, 22), (13, 3, 22), (24, 21, 36, 39), (19, 9, 20), (9, 2, 20), (19, 20, 35, 34), (17, 10, 18), (10, 6, 18), (11, 16, 6), (11, 14, 16), (14, 5, 16), (14, 15, 5), (14, 12, 15), (12, 4, 15), (12, 13, 4), (12, 7, 13), (7, 3, 13), (10, 11, 6), (10, 8, 11), (8, 1, 11), (7, 9, 3), (7, 8, 9), (8, 2, 9), (27, 42, 47), (28, 43, 49), (29, 44, 50), (30, 45, 51), (31, 46, 48), (48, 51, 0), (48, 46, 51), (46, 30, 51), (51, 50, 0), (51, 45, 50), (45, 29, 50), (50, 49, 0), (50, 44, 49), (44, 28, 49), (49, 47, 0), (49, 43, 47), (43, 27, 47), (47, 48, 0), (47, 42, 48), (42, 31, 48), (33, 46, 31), (33, 40, 46), (40, 30, 46), (41, 45, 30), (41, 38, 45), (38, 29, 45), (39, 44, 29), (39, 36, 44), (36, 28, 44), (37, 43, 28), (37, 34, 43), (34, 27, 43), (35, 42, 27), (35, 32, 42), (32, 31, 42), (40, 41, 30), (38, 39, 29), (36, 37, 28), (34, 35, 27), (32, 33, 31)])
_uv = me_icosphere_003.uv_layers.new(name='UVMap')
_uv.uv.foreach_set('vector', [0.05581, 0.3162, 0.05581, 0.3162, 0.05581, 0.3162, 0.05581, 0.3162, 0.05581, 0.3162, 0.05581, 0.3162, 0.05581, 0.3162, 0.05581, 0.3162, 0.05581, 0.3162, 0.05581, 0.3162, 0.05581, 0.3162, 0.05581, 0.3162, 0.05581, 0.3162, 0.05581, 0.3162, 0.05581, 0.3162, 0.05581, 0.3162, 0.05581, 0.3162, 0.05581, 0.3162, 0.05581, 0.3162, 0.05581, 0.3162, 0.05581, 0.3162, 0.05581, 0.3162, 0.05581, 0.3162, 0.05581, 0.3162, 0.05581, 0.3162, 0.05581, 0.3162, 0.05581, 0.3162, 0.05581, 0.3162, 0.05581, 0.3162, 0.05581, 0.3162, 0.05581, 0.3162, 0.05581, 0.3162, 0.05581, 0.3162, 0.05581, 0.3162, 0.05581, 0.3162, 0.05581, 0.3162, 0.05581, 0.3162, 0.05581, 0.3162, 0.05581, 0.3162, 0.05581, 0.3162, 0.05581, 0.3162, 0.05581, 0.3162, 0.05581, 0.3162, 0.05581, 0.3162, 0.05581, 0.3162, 0.05581, 0.3162, 0.05581, 0.3162, 0.05581, 0.3162, 0.05581, 0.3162, 0.05581, 0.3162, 0.05581, 0.3162, 0.05581, 0.3162, 0.05581, 0.3162, 0.05581, 0.3162, 0.05581, 0.3162, 0.05581, 0.3162, 0.05581, 0.3162, 0.05581, 0.3162, 0.05581, 0.3162, 0.05581, 0.3162, 0.05581, 0.3162, 0.05581, 0.3162, 0.05581, 0.3162, 0.05581, 0.3162, 0.05581, 0.3162, 0.05581, 0.3162, 0.05581, 0.3162, 0.05581, 0.3162, 0.05581, 0.3162, 0.05581, 0.3162, 0.05581, 0.3162, 0.05581, 0.3162, 0.05581, 0.3162, 0.05581, 0.3162, 0.05581, 0.3162, 0.05581, 0.3162, 0.05581, 0.3162, 0.05581, 0.3162, 0.05581, 0.3162, 0.05581, 0.3162, 0.05581, 0.3162, 0.05581, 0.3162, 0.05581, 0.3162, 0.05581, 0.3162, 0.05581, 0.3162, 0.05581, 0.3162, 0.05581, 0.3162, 0.05581, 0.3162, 0.05581, 0.3162, 0.05581, 0.3162, 0.05581, 0.3162, 0.05581, 0.3162, 0.05581, 0.3162, 0.05581, 0.3162, 0.05581, 0.3162, 0.05581, 0.3162, 0.05581, 0.3162, 0.05581, 0.3162, 0.05581, 0.3162, 0.05581, 0.3162, 0.05581, 0.3162, 0.05581, 0.3162, 0.05581, 0.3162, 0.05581, 0.3162, 0.05581, 0.3162, 0.05581, 0.3162, 0.05581, 0.3162, 0.05581, 0.3162, 0.05581, 0.3162, 0.05581, 0.3162, 0.05581, 0.3162, 0.05581, 0.3162, 0.05581, 0.3162, 0.05581, 0.3162, 0.05581, 0.3162, 0.05581, 0.3162, 0.05581, 0.3162, 0.05581, 0.3162, 0.05581, 0.3162, 0.05581, 0.3162, 0.05581, 0.3162, 0.05581, 0.3162, 0.05581, 0.3162, 0.05581, 0.3162, 0.05581, 0.3162, 0.05581, 0.3162, 0.05581, 0.3162, 0.05581, 0.3162, 0.05581, 0.3162, 0.05581, 0.3162, 0.05581, 0.3162, 0.05581, 0.3162, 0.05581, 0.3162, 0.05581, 0.3162, 0.05581, 0.3162, 0.05581, 0.3162, 0.05581, 0.3162, 0.05581, 0.3162, 0.05581, 0.3162, 0.05581, 0.3162, 0.05581, 0.3162, 0.05581, 0.3162, 0.05581, 0.3162, 0.05581, 0.3162, 0.05581, 0.3162, 0.05581, 0.3162, 0.05581, 0.3162, 0.05581, 0.3162, 0.05581, 0.3162, 0.05581, 0.3162, 0.05581, 0.3162, 0.05581, 0.3162, 0.05581, 0.3162, 0.05581, 0.3162, 0.05581, 0.3162, 0.05581, 0.3162, 0.05581, 0.3162, 0.05581, 0.3162, 0.05581, 0.3162, 0.05581, 0.3162, 0.05581, 0.3162, 0.05581, 0.3162, 0.05581, 0.3162, 0.05581, 0.3162, 0.05581, 0.3162, 0.05581, 0.3162, 0.05581, 0.3162, 0.05581, 0.3162, 0.05581, 0.3162, 0.05581, 0.3162, 0.05581, 0.3162, 0.05581, 0.3162, 0.05581, 0.3162, 0.05581, 0.3162, 0.05581, 0.3162, 0.05581, 0.3162, 0.05581, 0.3162, 0.05581, 0.3162, 0.05581, 0.3162, 0.05581, 0.3162, 0.05581, 0.3162, 0.05581, 0.3162, 0.05581, 0.3162, 0.05581, 0.3162, 0.05581, 0.3162, 0.05581, 0.3162, 0.05581, 0.3162, 0.05581, 0.3162, 0.05581, 0.3162, 0.05581, 0.3162, 0.05581, 0.3162, 0.05581, 0.3162, 0.05581, 0.3162, 0.05581, 0.3162, 0.05581, 0.3162, 0.05581, 0.3162, 0.05581, 0.3162, 0.05581, 0.3162, 0.05581, 0.3162, 0.05581, 0.3162, 0.05581, 0.3162, 0.05581, 0.3162, 0.05581, 0.3162, 0.05581, 0.3162, 0.05581, 0.3162, 0.05581, 0.3162, 0.05581, 0.3162, 0.05581, 0.3162, 0.05581, 0.3162, 0.05581, 0.3162, 0.05581, 0.3162, 0.05581, 0.3162, 0.05581, 0.3162, 0.05581, 0.3162, 0.05581, 0.3162, 0.05581, 0.3162, 0.05581, 0.3162, 0.05581, 0.3162, 0.05581, 0.3162, 0.05581, 0.3162, 0.05581, 0.3162, 0.05581, 0.3162, 0.05581, 0.3162, 0.05581, 0.3162, 0.05581, 0.3162, 0.05581, 0.3162, 0.05581, 0.3162, 0.05581, 0.3162, 0.05581, 0.3162, 0.05581, 0.3162, 0.05581, 0.3162, 0.05581, 0.3162, 0.05581, 0.3162, 0.05581, 0.3162, 0.05581, 0.3162, 0.05581, 0.3162, 0.05581, 0.3162, 0.05581, 0.3162, 0.05581, 0.3162, 0.05581, 0.3162, 0.05581, 0.3162, 0.05581, 0.3162, 0.05581, 0.3162, 0.05581, 0.3162, 0.05581, 0.3162, 0.05581, 0.3162, 0.05581, 0.3162, 0.05581, 0.3162, 0.05581, 0.3162, 0.05581, 0.3162, 0.05581, 0.3162, 0.05581, 0.3162, 0.05581, 0.3162, 0.05581, 0.3162, 0.05581, 0.3162, 0.05581, 0.3162, 0.05581, 0.3162, 0.05581, 0.3162, 0.05581, 0.3162, 0.05581, 0.3162, 0.05581, 0.3162, 0.05581, 0.3162, 0.05581, 0.3162, 0.05581, 0.3162, 0.05581, 0.3162, 0.05581, 0.3162, 0.05581, 0.3162, 0.05581, 0.3162, 0.05581, 0.3162, 0.05581, 0.3162, 0.05581, 0.3162, 0.05581, 0.3162, 0.05581, 0.3162, 0.05581, 0.3162, 0.05581, 0.3162, 0.05581, 0.3162, 0.05581, 0.3162, 0.05581, 0.3162, 0.05581, 0.3162, 0.05581, 0.3162])
me_icosphere_003.materials.append(mat_modelmaterial)
me_icosphere_003.use_remesh_preserve_volume = False
me_icosphere_003.use_remesh_preserve_attributes = False
me_icosphere_003.use_mirror_vertex_groups = False
me_icosphere_003.update()
arm_armature = bpy.data.armatures.new('Armature')  # bones are not reproduced

# ---- objects
ob_armature = bpy.data.objects.new('Armature', arm_armature)
ob_body = bpy.data.objects.new('Body', me_icosphere_001)
ob_right_thigh = bpy.data.objects.new('Right Thigh', me_icosphere_006)
ob_right_calf = bpy.data.objects.new('Right Calf', me_icosphere_007)
ob_left_thigh = bpy.data.objects.new('Left Thigh', me_icosphere_008)
ob_left_calf = bpy.data.objects.new('Left Calf', me_icosphere_016)
ob_right_bicep = bpy.data.objects.new('Right Bicep', me_icosphere_004)
ob_right_tricep = bpy.data.objects.new('Right Tricep', me_icosphere_005)
ob_head = bpy.data.objects.new('Head', me_icosphere_000)
ob_left_bicep = bpy.data.objects.new('Left Bicep', me_icosphere_002)
ob_left_tricep = bpy.data.objects.new('Left Tricep', me_icosphere_003)

# ---- transforms, parenting, visibility, modifiers, constraints
ob_armature.location = (0.0, 0.0, 4.0)
ob_armature.hide_viewport = True
ob_armature.show_in_front = True
ob_armature.lineart.crease_threshold = 0.0
ob_body.parent = ob_armature
ob_body.matrix_parent_inverse = Matrix(((1.0, 0.0, 0.0, -0.0), (0.0, 0.0, 1.0, -7.9), (0.0, -1.0, 0.0, -0.0), (0.0, 0.0, 0.0, 1.0)))
ob_body.location = (-3.804e-07, 1.379e-08, 6.265)
ob_body.rotation_euler = (1.055e-09, 1.571, 0.0)
ob_body.scale = (0.3483, 0.3483, 0.3483)
ob_body.lineart.crease_threshold = 0.0
ob_right_thigh.parent = ob_armature
ob_right_thigh.matrix_parent_inverse = Matrix(((-0.0002018, -1.0, -0.0005655, 0.002164), (-0.0002522, 0.0005655, -1.0, 2.013), (1.0, -0.0002016, -0.0002523, 0.5094), (0.0, 0.0, 0.0, 1.0)))
ob_right_thigh.location = (-0.5084, -4.996e-16, 4.008)
ob_right_thigh.rotation_euler = (1.055e-09, 1.571, 0.0)
ob_right_thigh.scale = (0.3483, 0.3483, 0.3483)
ob_right_thigh.lineart.crease_threshold = 0.0
ob_right_calf.parent = ob_armature
ob_right_calf.matrix_parent_inverse = Matrix(((0.0003034, -1.0, 0.0005637, 0.000147), (-0.0002519, -0.0005638, -1.0, 0.01344), (1.0, 0.0003032, -0.0002521, 0.5094), (0.0, 0.0, 0.0, 1.0)))
ob_right_calf.location = (-0.5089, 0.001128, 2.014)
ob_right_calf.rotation_euler = (1.055e-09, 1.571, 0.0)
ob_right_calf.scale = (0.3483, 0.3483, 0.3483)
ob_right_calf.lineart.crease_threshold = 0.0
ob_left_thigh.parent = ob_armature
ob_left_thigh.matrix_parent_inverse = Matrix(((0.0001418, -1.0, 0.002507, -0.01012), (0.0002517, -0.002507, -1.0, 2.013), (1.0, 0.0001424, 0.0002514, -0.5094), (0.0, 0.0, 0.0, 1.0)))
ob_left_thigh.location = (0.5084, -5.551e-16, 4.008)
ob_left_thigh.rotation_euler = (1.055e-09, 1.571, 0.0)
ob_left_thigh.scale = (0.3483, 0.3483, 0.3483)
ob_left_thigh.lineart.crease_threshold = 0.0
ob_left_calf.parent = ob_armature
ob_left_calf.matrix_parent_inverse = Matrix(((0.0005941, -1.0, -0.0025, -0.0002687), (0.0002524, 0.0025, -1.0, 0.01345), (1.0, 0.0005935, 0.0002539, -0.5094), (0.0, 0.0, 0.0, 1.0)))
ob_left_calf.location = (0.5089, -0.004999, 2.014)
ob_left_calf.rotation_euler = (1.055e-09, 1.571, 0.0)
ob_left_calf.scale = (0.3483, 0.3483, 0.3483)
ob_left_calf.lineart.crease_threshold = 0.0
ob_right_bicep.parent = ob_armature
ob_right_bicep.matrix_parent_inverse = Matrix(((6.931e-09, -1.0, -2.82e-07, 2.123e-06), (-0.9997, -1.459e-07, -0.02457, -3.115), (0.02457, 2.821e-07, -0.9997, 7.526), (0.0, 0.0, 0.0, 1.0)))
ob_right_bicep.location = (-1.319, -3.331e-16, 7.496)
ob_right_bicep.rotation_euler = (1.055e-09, 1.571, 0.0)
ob_right_bicep.scale = (0.3483, 0.3483, 0.3483)
ob_right_bicep.lineart.crease_threshold = 0.0
ob_right_tricep.parent = ob_armature
ob_right_tricep.matrix_parent_inverse = Matrix(((-4.121e-10, -1.0, 2.421e-08, -1.817e-07), (-0.9999, -1.458e-07, -0.01702, -5.143), (0.01702, -2.537e-08, -0.9999, 7.502), (0.0, 0.0, 0.0, 1.0)))
ob_right_tricep.location = (-3.299, 0.0, 7.447)
ob_right_tricep.rotation_euler = (1.055e-09, 1.571, 0.0)
ob_right_tricep.scale = (0.3483, 0.3483, 0.3483)
ob_right_tricep.lineart.crease_threshold = 0.0
ob_head.parent = ob_armature
ob_head.matrix_parent_inverse = Matrix(((1.0, 0.0, 0.0, -0.0), (0.0, 0.0, 1.0, -9.1), (0.0, -1.0, 0.0, -0.0), (0.0, 0.0, 0.0, 1.0)))
ob_head.location = (0.0, -1.137e-13, 7.9)
ob_head.rotation_euler = (1.055e-09, 1.571, 0.0)
ob_head.scale = (0.3483, 0.3483, 0.3483)
ob_head.lineart.crease_threshold = 0.0
ob_left_bicep.parent = ob_armature
ob_left_bicep.matrix_parent_inverse = Matrix(((1.074e-09, -1.0, 4.37e-08, -3.29e-07), (0.9997, 1.443e-07, -0.02457, -3.115), (0.02457, 4.372e-08, 0.9997, -7.526), (0.0, 0.0, 0.0, 1.0)))
ob_left_bicep.location = (1.319, -4.858e-15, 7.496)
ob_left_bicep.rotation_euler = (1.055e-09, 1.571, 0.0)
ob_left_bicep.scale = (0.3483, 0.3483, 0.3483)
ob_left_bicep.lineart.crease_threshold = 0.0
ob_left_tricep.parent = ob_armature
ob_left_tricep.matrix_parent_inverse = Matrix(((3.17e-11, -1.0, 1.862e-09, -1.397e-08), (0.9999, 1.443e-07, -0.01702, -5.143), (0.01702, 7.826e-10, 0.9999, -7.502), (0.0, 0.0, 0.0, 1.0)))
ob_left_tricep.location = (3.299, -4.441e-16, 7.447)
ob_left_tricep.rotation_euler = (1.055e-09, 1.571, 0.0)
ob_left_tricep.scale = (0.3483, 0.3483, 0.3483)
ob_left_tricep.lineart.crease_threshold = 0.0

# ---- collection membership
col_collection_1.objects.link(ob_armature)
col_collection_1.objects.link(ob_body)
col_collection_1.objects.link(ob_right_thigh)
col_collection_1.objects.link(ob_right_calf)
col_collection_1.objects.link(ob_left_thigh)
col_collection_1.objects.link(ob_left_calf)
col_collection_1.objects.link(ob_right_bicep)
col_collection_1.objects.link(ob_right_tricep)
col_collection_1.objects.link(ob_head)
col_collection_1.objects.link(ob_left_bicep)
col_collection_1.objects.link(ob_left_tricep)

# ---- scene / render settings (as saved in the file)
scene.frame_start = 1; scene.frame_end = 250; scene.frame_set(37)
scene.render.engine = 'BLENDER_EEVEE_NEXT'
scene.render.resolution_percentage = 50
scene.render.dither_intensity = 0.0
scene.cycles.use_denoising = False
scene.cycles.samples = 128
scene.cycles.sampling_pattern = 'TABULATED_SOBOL'
scene.cycles.use_adaptive_sampling = False
scene.cycles.use_light_tree = False
scene.cycles.blur_glossy = 0.0
scene.cycles.sample_clamp_indirect = 0.0
scene.view_settings.view_transform = 'Standard'
bpy.context.view_layer.update()

# ---- added for rendering (the .blend has no active camera and no usable light): camera, sun
cam_auto = bpy.data.cameras.new('AutoCamera')
cam_auto.lens = 50.0
cam_auto.sensor_width = 36.0
cam_auto.clip_end = 1000.0
ob_auto_camera = bpy.data.objects.new('AutoCamera', cam_auto)
scene.collection.objects.link(ob_auto_camera)
ob_auto_camera.location = (13.7995, -16.4161, 16.1067)
ob_auto_camera.rotation_euler = (1.09748, -7.21219e-08, 0.694738)
scene.camera = ob_auto_camera
light_auto_sun = bpy.data.lights.new('AutoSun', 'SUN')
light_auto_sun.energy = 3.0
light_auto_sun.angle = 0.0523599
ob_auto_sun = bpy.data.objects.new('AutoSun', light_auto_sun)
scene.collection.objects.link(ob_auto_sun)
ob_auto_sun.rotation_euler = (0.872665, 0.174533, 0.523599)
bpy.context.view_layer.update()
